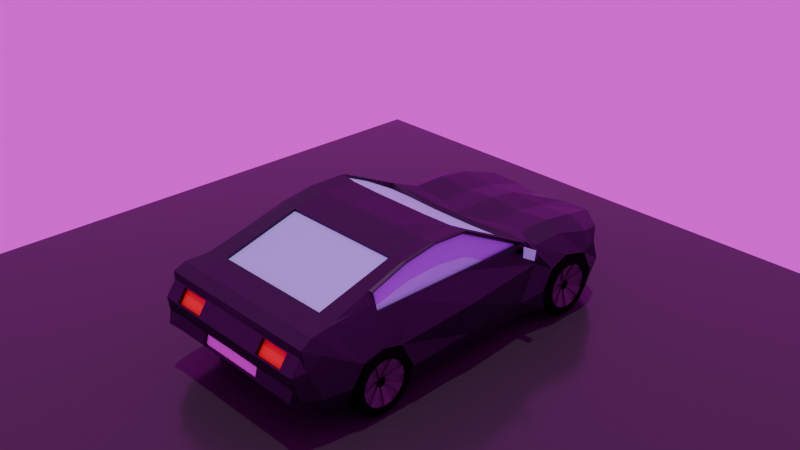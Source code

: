 # Source: lowpolycar.blend  (saved by Blender 4.3.34; exported with 4.5.12 LTS)
import bpy
from mathutils import Matrix  # noqa: F401  (used for matrix-valued properties, if any)

bpy.ops.wm.read_factory_settings(use_empty=True)
scene = bpy.context.scene
scene.name = 'Scene'

# ---- collections
col_collection = bpy.data.collections.new('Collection'); scene.collection.children.link(col_collection)

# ---- images (referenced by path relative to the original .blend; pixels are not part of the script)
import os
ASSET_DIR = os.environ.get("B2B_ASSET_DIR", "")  # directory of the original .blend (textures are referenced by path, not embedded)
HERE = os.path.dirname(os.path.abspath(__file__))  # packed textures are extracted next to this script under _unpacked/

def load_image(name, relpath, width, height, colorspace="sRGB"):
    """Load a texture the original file referenced (path relative to the .blend, or extracted next to this script)."""
    p = next((c for c in (os.path.join(HERE, relpath), os.path.join(ASSET_DIR, relpath)) if relpath and os.path.exists(c)), "")
    if p:
        img = bpy.data.images.load(p, check_existing=True)
        img.name = name
    else:  # same state as the original file: an image datablock whose file is absent (Cycles renders it pink)
        img = bpy.data.images.new(name, width, height)
        img.source = "FILE"
        img.filepath = "//" + (relpath or name)
    img.colorspace_settings.name = colorspace
    return img
img_derelict_overpass_4k_exr = load_image('derelict_overpass_4k.exr', 'derelict_overpass_4k.exr', 1024, 1024, 'Linear Rec.709')

# ---- materials (node trees are filled in below, after node groups)
mat_material = bpy.data.materials.new('Material')
mat_material.alpha_threshold = 0.0
mat_material.roughness = 0.5
mat_material.line_color = (0.0, 0.0, 0.0, 1.0)
mat_material_001 = bpy.data.materials.new('Material.001')
mat_material_003 = bpy.data.materials.new('Material.003')
mat_material_004 = bpy.data.materials.new('Material.004')
mat_material_005 = bpy.data.materials.new('Material.005')
mat_material_006 = bpy.data.materials.new('Material.006')
mat_material_007 = bpy.data.materials.new('Material.007')
mat_material_002 = bpy.data.materials.new('Material.002')

# ---- material node trees
mat_material.use_nodes = True; mat_material.node_tree.nodes.clear()
_N = mat_material.node_tree.nodes; _L = mat_material.node_tree.links
n0 = _N.new('ShaderNodeOutputMaterial'); n0.name = 'Material Output'; n0.location = (300, 300)
n1 = _N.new('ShaderNodeBsdfPrincipled'); n1.name = 'Principled BSDF'; n1.location = (10, 300)
n1.inputs[0].default_value = (0.04542, 0.03397, 0.05609, 1.0)
n1.inputs[1].default_value = 1.0
n1.inputs[3].default_value = 1.45
_L.new(n1.outputs[0], n0.inputs[0])
n0.is_active_output = True
mat_material_001.use_nodes = True; mat_material_001.node_tree.nodes.clear()
_N = mat_material_001.node_tree.nodes; _L = mat_material_001.node_tree.links
n0 = _N.new('ShaderNodeOutputMaterial'); n0.name = 'Material Output'; n0.location = (300, 300)
n1 = _N.new('ShaderNodeEmission'); n1.name = 'Emission'; n1.location = (10, 300)
n1.inputs[0].default_value = (0.1595, 0.8175, 1.0, 1.0)
n1.inputs[1].default_value = 5.0
_L.new(n1.outputs[0], n0.inputs[0])
n0.is_active_output = True
mat_material_003.use_nodes = True; mat_material_003.node_tree.nodes.clear()
_N = mat_material_003.node_tree.nodes; _L = mat_material_003.node_tree.links
n0 = _N.new('ShaderNodeBsdfPrincipled'); n0.name = 'Principled BSDF'; n0.location = (10, 300)
n0.inputs[0].default_value = (0.0, 0.0, 0.0, 1.0)
n0.inputs[2].default_value = 0.7541
n0.inputs[13].default_value = 0.07297
n1 = _N.new('ShaderNodeOutputMaterial'); n1.name = 'Material Output'; n1.location = (300, 300)
_L.new(n0.outputs[0], n1.inputs[0])
n1.is_active_output = True
mat_material_004.use_nodes = True; mat_material_004.node_tree.nodes.clear()
_N = mat_material_004.node_tree.nodes; _L = mat_material_004.node_tree.links
n0 = _N.new('ShaderNodeBsdfPrincipled'); n0.name = 'Principled BSDF'; n0.location = (10, 300)
n0.inputs[0].default_value = (0.07835, 0.07835, 0.07835, 1.0)
n0.inputs[2].default_value = 0.2784
n1 = _N.new('ShaderNodeOutputMaterial'); n1.name = 'Material Output'; n1.location = (300, 300)
_L.new(n0.outputs[0], n1.inputs[0])
n1.is_active_output = True
mat_material_005.use_nodes = True; mat_material_005.node_tree.nodes.clear()
_N = mat_material_005.node_tree.nodes; _L = mat_material_005.node_tree.links
n0 = _N.new('ShaderNodeOutputMaterial'); n0.name = 'Material Output'; n0.location = (300, 300)
n1 = _N.new('ShaderNodeBsdfPrincipled'); n1.name = 'Principled BSDF'; n1.location = (10, 300)
n1.inputs[0].default_value = (0.3689, 0.8012, 0.7474, 1.0)
_L.new(n1.outputs[0], n0.inputs[0])
n0.is_active_output = True
mat_material_006.use_nodes = True; mat_material_006.node_tree.nodes.clear()
_N = mat_material_006.node_tree.nodes; _L = mat_material_006.node_tree.links
n0 = _N.new('ShaderNodeBsdfPrincipled'); n0.name = 'Principled BSDF'; n0.location = (10, 300)
n0.inputs[0].default_value = (0.8004, 0.005456, 0.0, 1.0)
n0.inputs[2].default_value = 0.7162
n1 = _N.new('ShaderNodeOutputMaterial'); n1.name = 'Material Output'; n1.location = (300, 300)
_L.new(n0.outputs[0], n1.inputs[0])
n1.is_active_output = True
mat_material_007.use_nodes = True; mat_material_007.node_tree.nodes.clear()
_N = mat_material_007.node_tree.nodes; _L = mat_material_007.node_tree.links
n0 = _N.new('ShaderNodeBsdfPrincipled'); n0.name = 'Principled BSDF'; n0.location = (10, 300)
n1 = _N.new('ShaderNodeOutputMaterial'); n1.name = 'Material Output'; n1.location = (300, 300)
_L.new(n0.outputs[0], n1.inputs[0])
n1.is_active_output = True
mat_material_002.use_nodes = True; mat_material_002.node_tree.nodes.clear()
_N = mat_material_002.node_tree.nodes; _L = mat_material_002.node_tree.links
n0 = _N.new('ShaderNodeBsdfPrincipled'); n0.name = 'Principled BSDF'; n0.location = (10, 300)
n0.inputs[0].default_value = (0.04245, 0.04245, 0.04245, 1.0)
n0.inputs[2].default_value = 0.1811
n0.inputs[13].default_value = 0.2243
n1 = _N.new('ShaderNodeOutputMaterial'); n1.name = 'Material Output'; n1.location = (300, 300)
_L.new(n0.outputs[0], n1.inputs[0])
n1.is_active_output = True

# ---- world
world_world = bpy.data.worlds.new('World'); scene.world = world_world
world_world.use_nodes = True; world_world.node_tree.nodes.clear()
_N = world_world.node_tree.nodes; _L = world_world.node_tree.links
n0 = _N.new('ShaderNodeOutputWorld'); n0.name = 'World Output'; n0.location = (300, 300)
n1 = _N.new('ShaderNodeBackground'); n1.name = 'Background'; n1.location = (10, 300)
n2 = _N.new('ShaderNodeTexEnvironment'); n2.name = 'Environment Texture'; n2.location = (-280, 260)
n2.image = img_derelict_overpass_4k_exr
_L.new(n1.outputs[0], n0.inputs[0])
_L.new(n2.outputs[0], n1.inputs[0])
n0.is_active_output = True
world_world.color = (0.05088, 0.05088, 0.05088)
world_world.sun_shadow_jitter_overblur = 0.0

# ---- cameras
cam_camera = bpy.data.cameras.new('Camera')
cam_camera.clip_end = 100.0
cam_camera.ortho_scale = 7.314

# ---- lights
light_sun = bpy.data.lights.new('Sun', 'SUN')
light_sun.energy = 1.0

# ---- meshes
me_cube = bpy.data.meshes.new('Cube')
me_cube.from_pydata([(1.837, -0.5722, 1.0), (2.116, -0.4332, -0.9657), (1.778, -0.9547, 1.034), (1.932, -1.149, -0.955), (0.0, -0.4332, -0.9755), (0.0, -1.0, 1.0), (0.0, -1.149, -0.955), (0.0, -0.5722, 1.0), (2.11, -5.072, -0.9594), (0.0, -5.091, -0.9891), (2.08, -5.823, -1.0), (0.0, -5.823, -1.0), (1.693, -7.076, 1.136), (2.116, -6.695, -0.7777), (0.0, -6.691, -0.8919), (0.0, -7.076, 1.136), (1.683, -7.846, 0.9632), (1.932, -7.66, -0.8109), (0.0, -7.66, -0.8109), (0.0, -7.828, 0.9559), (1.932, -7.858, 0.7657), (1.932, -8.103, -0.2759), (0.0, -8.103, -0.2759), (0.0, -7.858, 0.7657), (1.837, 0.3625, 1.0), (2.08, 0.3625, -1.0), (0.0, 0.3625, 1.0), (0.0, 0.3625, -1.0), (1.837, 1.276, 0.8541), (2.116, 1.184, -0.968), (0.0, 1.276, 0.8541), (0.0, 1.209, -0.9973), (1.634, 2.278, 0.5893), (1.761, 2.027, -0.9586), (0.0, 2.167, 0.5066), (0.0, 2.13, -1.0), (1.675, -2.931, 1.914), (0.0, -2.906, 1.875), (0.0, -4.779, 1.784), (1.693, -4.779, 1.784), (1.693, -5.823, 1.482), (0.7367, -4.793, 1.716), (1.693, -6.866, 1.181), (0.0, -6.866, 1.181), (2.116, -0.3092, 0.02945), (2.116, -5.25, 0.2028), (2.116, -5.936, 0.3361), (2.116, -6.418, 0.1811), (1.932, -8.114, 0.3893), (0.0, -8.114, 0.3893), (2.116, 0.3411, 0.3646), (2.168, 1.095, 0.1545), (1.391, 2.226, 0.09588), (0.0, 2.221, 0.1047), (2.116, -0.5455, -0.5188), (2.116, -4.921, -0.5104), (2.08, -5.823, -0.5081), (2.116, -6.739, -0.346), (1.932, -8.026, 0.03562), (0.0, -8.026, 0.03562), (2.08, 0.3625, -0.5081), (2.116, 1.276, -0.5336), (1.704, 2.218, -0.4405), (0.0, 2.221, -0.6139), (1.932, -7.385, -0.8339), (0.0, -7.385, -0.8339), (0.0, -7.533, 1.116), (1.693, -7.533, 1.116), (2.582, -0.5034, -0.4075), (2.575, -0.4449, -0.9376), (2.49, -1.248, -0.4845), (2.374, -1.16, -0.9269), (2.296, -0.584, 0.7985), (2.336, -1.221, 1.076), (2.674, -5.029, -0.4823), (2.505, -5.084, -0.9313), (2.346, -4.884, 1.028), (2.145, -4.766, 1.812), (2.19, -6.877, 1.209), (2.227, -7.088, 1.164), (2.333, -5.786, 1.075), (2.201, -5.786, 1.476), (2.582, -6.726, -0.3505), (2.408, -6.702, -0.8638), (2.323, -7.396, -0.8058), (2.323, -7.672, -0.7828), (2.367, -7.944, -0.2036), (2.217, -8.158, -0.2478), (2.28, -7.544, 1.144), (2.261, -8.081, 0.06372), (2.275, -7.864, 0.7916), (2.317, -7.855, 0.9804), (2.296, 0.3507, 0.7985), (2.631, 1.25, -0.4157), (2.582, 1.173, -0.9399), (2.48, 1.144, 0.6547), (2.367, 1.871, -0.4309), (2.222, 1.839, -0.9719), (2.379, 1.68, 0.5867), (2.15, -2.918, 1.887), (2.582, -0.223, 0.1114), (2.399, -0.6696, 0.3453), (2.582, -5.306, 0.1412), (2.582, -5.862, 0.2826), (2.582, -6.405, 0.1317), (2.399, -7.805, 0.4733), (2.285, -8.118, 0.4174), (2.582, 0.3049, 0.3193), (2.611, 0.9812, 0.1538), (2.458, 1.57, 0.2052), (2.399, -7.401, 0.7137), (2.5, -7.457, -0.3022), (1.523, 1.943, 0.2078), (1.82, 2.004, 0.5338), (2.276, 1.561, 0.5803), (2.34, 1.623, 0.246), (1.803, 1.788, 0.5737), (1.512, 1.668, 0.2236), (2.221, 1.481, 0.2859), (2.166, 1.35, 0.6104), (0.9733, -1.149, -0.955), (0.8782, -0.5722, 0.9157), (1.066, -0.4332, -0.9755), (0.6394, -1.0, 1.0), (1.066, -5.072, -0.9798), (1.048, -5.823, -1.0), (1.066, -6.691, -0.8919), (0.7345, -7.076, 1.136), (0.9733, -7.66, -0.8109), (0.7293, -7.837, 0.9596), (0.9733, -8.103, -0.2759), (0.9733, -7.858, 0.7657), (0.8782, 0.3625, 0.9157), (1.048, 0.3625, -1.0), (0.8782, 1.276, 0.7698), (1.066, 1.209, -0.9973), (0.7759, 2.276, 0.5576), (0.887, 2.078, -0.9792), (0.7742, -2.906, 1.875), (0.7345, -4.779, 1.784), (1.667, -5.358, 1.553), (0.7345, -6.866, 1.181), (0.7758, 2.257, 0.1003), (0.9733, -8.114, 0.3893), (0.9722, -8.023, 0.02375), (0.8827, 2.25, -0.5168), (0.7345, -7.533, 1.116), (0.9733, -7.385, -0.8339), (0.8602, 1.939, 0.489), (1.58, 2.068, 0.57), (1.296, 2.094, 0.156), (0.0, 2.053, 0.5186), (0.0, 2.099, 0.163), (0.7803, 2.124, 0.1494), (0.8605, 2.045, 0.5235), (1.58, 1.907, 0.6045), (1.297, 1.933, 0.1905), (0.0, 1.892, 0.5531), (0.0, 1.879, 0.1979), (0.7806, 1.906, 0.1942), (1.643, 2.088, -0.4858), (1.694, 1.915, -0.872), (0.8966, 2.026, -0.8873), (0.0, 2.096, -0.9029), (0.0, 2.037, -0.615), (2.115, 1.743, -0.8819), (0.8927, 2.123, -0.5546), (2.247, 1.772, -0.4787), (1.628, 2.005, -0.4584), (1.679, 1.831, -0.8447), (0.8818, 1.892, -0.86), (0.0, 2.012, -0.8755), (0.0, 1.953, -0.5877), (2.1, 1.659, -0.8546), (0.8779, 2.039, -0.5272), (2.232, 1.688, -0.4513), (1.573, 1.89, -0.4235), (1.624, 1.716, -0.8097), (2.046, 1.545, -0.8196), (2.178, 1.573, -0.4164), (0.664, -1.116, 0.917), (0.0, -1.116, 0.917), (0.0, -2.944, 1.822), (0.7359, -2.944, 1.822), (1.665, -2.952, 1.859), (1.593, -1.124, 0.9542), (2.253, -1.127, 0.9552), (2.111, -2.944, 1.906), (2.029, -3.142, -0.9845), (0.0, -3.162, -0.9942), (0.0, -3.899, 1.931), (1.693, -3.899, 1.931), (2.341, -3.058, 1.047), (2.424, -3.154, -0.9564), (2.144, -3.89, 1.958), (2.647, -3.161, 0.3273), (2.587, -3.181, -0.4812), (0.7345, -3.899, 1.931), (1.022, -3.152, -0.9893), (2.346, -3.058, 1.028), (2.341, -4.884, 1.047), (2.346, -5.835, 1.028), (2.125, -5.844, 1.519), (2.067, -3.916, 1.973), (2.067, -4.795, 1.825), (2.108, -2.897, 1.966), (2.314, -1.003, 1.06), (2.335, -3.058, 1.075), (2.334, -4.884, 1.075), (2.341, -5.815, 1.047), (2.195, -5.815, 1.496), (2.151, -3.888, 1.93), (2.152, -4.76, 1.785), (2.173, -2.933, 1.943), (2.37, -1.119, 1.076), (2.23, -4.913, 1.023), (2.048, -4.788, 1.732), (2.231, -3.087, 1.023), (2.047, -3.917, 1.878), (2.23, -5.815, 1.023), (2.097, -5.815, 1.423), (2.047, -2.947, 1.834), (2.232, -1.25, 1.023), (2.614, 1.191, -0.5715), (2.614, 1.128, -0.2572), (2.614, 0.95, 0.009333), (2.614, 0.6835, 0.1874), (2.614, 0.3691, 0.2499), (2.614, 0.05478, 0.1874), (2.614, -0.2117, 0.009333), (2.614, -0.3898, -0.2572), (2.614, -0.4523, -0.5715), (2.614, -0.3898, -0.8858), (2.614, -0.2117, -1.152), (2.614, 0.05478, -1.33), (2.614, 0.3691, -1.393), (2.614, 0.6835, -1.33), (2.614, 0.95, -1.152), (2.614, 1.128, -0.8858), (2.116, 1.191, -0.5715), (2.116, 1.128, -0.2572), (2.116, 0.95, 0.009333), (2.116, 0.6835, 0.1874), (2.116, 0.3691, 0.2499), (2.116, 0.05478, 0.1874), (2.116, -0.2117, 0.009333), (2.116, -0.3898, -0.2572), (2.116, -0.4523, -0.5715), (2.116, -0.3898, -0.8858), (2.116, -0.2117, -1.152), (2.116, 0.05478, -1.33), (2.116, 0.3691, -1.393), (2.116, 0.6835, -1.33), (2.116, 0.95, -1.152), (2.116, 1.128, -0.8858), (2.662, 0.9594, -0.327), (2.662, 1.008, -0.5715), (2.662, 0.8209, -0.1197), (2.662, 0.6136, 0.01876), (2.662, 0.3691, 0.06739), (2.662, 0.1246, 0.01876), (2.662, -0.08264, -0.1197), (2.662, -0.2211, -0.327), (2.662, -0.2698, -0.5715), (2.662, -0.2211, -0.816), (2.662, -0.08264, -1.023), (2.662, 0.1246, -1.162), (2.662, 0.3691, -1.21), (2.662, 0.6136, -1.162), (2.662, 0.8209, -1.023), (2.662, 0.9594, -0.816), (2.068, 0.9594, -0.327), (2.068, 1.008, -0.5715), (2.068, 0.8209, -0.1197), (2.068, 0.6136, 0.01876), (2.068, 0.3691, 0.06739), (2.068, 0.1246, 0.01876), (2.068, -0.08264, -0.1197), (2.068, -0.2211, -0.327), (2.068, -0.2698, -0.5715), (2.068, -0.2211, -0.816), (2.068, -0.08264, -1.023), (2.068, 0.1246, -1.162), (2.068, 0.3691, -1.21), (2.068, 0.6136, -1.162), (2.068, 0.8209, -1.023), (2.068, 0.9594, -0.816), (2.638, 0.9116, -0.3468), (2.638, 0.9563, -0.5715), (2.638, 0.7843, -0.1563), (2.638, 0.5938, -0.02898), (2.638, 0.3691, 0.01572), (2.638, 0.1444, -0.02898), (2.638, -0.04611, -0.1563), (2.638, -0.1734, -0.3468), (2.638, -0.2181, -0.5715), (2.638, -0.1734, -0.7962), (2.638, -0.04611, -0.9867), (2.638, 0.1444, -1.114), (2.638, 0.3691, -1.159), (2.638, 0.5938, -1.114), (2.638, 0.7843, -0.9867), (2.638, 0.9116, -0.7962), (2.092, 0.9116, -0.3468), (2.092, 0.9563, -0.5715), (2.092, 0.7843, -0.1563), (2.092, 0.5938, -0.02898), (2.092, 0.3691, 0.01572), (2.092, 0.1444, -0.02898), (2.092, -0.04611, -0.1563), (2.092, -0.1734, -0.3468), (2.092, -0.2181, -0.5715), (2.092, -0.1734, -0.7962), (2.092, -0.04611, -0.9867), (2.092, 0.1444, -1.114), (2.092, 0.3691, -1.159), (2.092, 0.5938, -1.114), (2.092, 0.7843, -0.9867), (2.092, 0.9116, -0.7962), (2.638, 0.9116, -0.3468), (2.638, 0.9563, -0.5715), (2.638, 0.7843, -0.1563), (2.638, 0.5938, -0.02898), (2.638, 0.3691, 0.01572), (2.638, 0.1444, -0.02898), (2.638, -0.04611, -0.1563), (2.638, -0.1734, -0.3468), (2.638, -0.2181, -0.5715), (2.638, -0.1734, -0.7962), (2.638, -0.04611, -0.9867), (2.638, 0.1444, -1.114), (2.638, 0.3691, -1.159), (2.638, 0.5938, -1.114), (2.638, 0.7843, -0.9867), (2.638, 0.9116, -0.7962), (2.092, 0.9116, -0.3468), (2.092, 0.9563, -0.5715), (2.092, 0.7843, -0.1563), (2.092, 0.5938, -0.02898), (2.092, 0.3691, 0.01572), (2.092, 0.1444, -0.02898), (2.092, -0.04611, -0.1563), (2.092, -0.1734, -0.3468), (2.092, -0.2181, -0.5715), (2.092, -0.1734, -0.7962), (2.092, -0.04611, -0.9867), (2.092, 0.1444, -1.114), (2.092, 0.3691, -1.159), (2.092, 0.5938, -1.114), (2.092, 0.7843, -0.9867), (2.092, 0.9116, -0.7962), (2.578, 0.9116, -0.3468), (2.578, 0.9563, -0.5715), (2.578, 0.7843, -0.1563), (2.578, 0.5938, -0.02898), (2.578, 0.3691, 0.01572), (2.578, 0.1444, -0.02898), (2.578, -0.04611, -0.1563), (2.578, -0.1734, -0.3468), (2.578, -0.2181, -0.5715), (2.578, -0.1734, -0.7962), (2.578, -0.04611, -0.9867), (2.578, 0.1444, -1.114), (2.578, 0.3691, -1.159), (2.578, 0.5938, -1.114), (2.578, 0.7843, -0.9867), (2.578, 0.9116, -0.7962), (2.235, 0.9116, -0.3468), (2.235, 0.9563, -0.5715), (2.235, 0.7843, -0.1563), (2.235, 0.5938, -0.02898), (2.235, 0.3691, 0.01572), (2.235, 0.1444, -0.02898), (2.235, -0.04611, -0.1563), (2.235, -0.1734, -0.3468), (2.235, -0.2181, -0.5715), (2.235, -0.1734, -0.7962), (2.235, -0.04611, -0.9867), (2.235, 0.1444, -1.114), (2.235, 0.3691, -1.159), (2.235, 0.5938, -1.114), (2.235, 0.7843, -0.9867), (2.235, 0.9116, -0.7962), (2.475, 0.4892, -0.5218), (2.475, 0.4991, -0.5714), (2.475, 0.4611, -0.4798), (2.475, 0.4191, -0.4517), (2.475, 0.3695, -0.4418), (2.475, 0.3199, -0.4517), (2.475, 0.2779, -0.4798), (2.475, 0.2498, -0.5218), (2.475, 0.2399, -0.5714), (2.475, 0.2498, -0.621), (2.475, 0.2779, -0.663), (2.475, 0.3199, -0.6911), (2.475, 0.3695, -0.701), (2.475, 0.4191, -0.6911), (2.475, 0.4611, -0.663), (2.475, 0.4892, -0.621), (2.421, 0.4802, -0.5255), (2.421, 0.4893, -0.5715), (2.421, 0.4541, -0.4865), (2.421, 0.4151, -0.4604), (2.421, 0.3691, -0.4513), (2.421, 0.3231, -0.4604), (2.421, 0.2841, -0.4865), (2.421, 0.2581, -0.5255), (2.421, 0.2489, -0.5715), (2.421, 0.2581, -0.6175), (2.421, 0.2841, -0.6565), (2.421, 0.3231, -0.6825), (2.421, 0.3691, -0.6917), (2.421, 0.4151, -0.6825), (2.421, 0.4541, -0.6565), (2.421, 0.4802, -0.6175), (2.543, 0.4744, -0.5258), (2.543, 0.4842, -0.5754), (2.543, 0.4463, -0.4838), (2.543, 0.4042, -0.4557), (2.543, 0.3547, -0.4459), (2.543, 0.3051, -0.4557), (2.543, 0.263, -0.4838), (2.543, 0.2349, -0.5258), (2.543, 0.2251, -0.5754), (2.543, 0.2349, -0.625), (2.543, 0.263, -0.6671), (2.543, 0.3051, -0.6952), (2.543, 0.3547, -0.705), (2.543, 0.4042, -0.6952), (2.543, 0.4463, -0.6671), (2.543, 0.4744, -0.625), (2.366, 0.4892, -0.5218), (2.366, 0.4991, -0.5714), (2.366, 0.4611, -0.4798), (2.366, 0.4191, -0.4517), (2.366, 0.3695, -0.4418), (2.366, 0.3199, -0.4517), (2.366, 0.2779, -0.4798), (2.366, 0.2498, -0.5218), (2.366, 0.2399, -0.5714), (2.366, 0.2498, -0.621), (2.366, 0.2779, -0.663), (2.366, 0.3199, -0.6911), (2.366, 0.3695, -0.701), (2.366, 0.4191, -0.6911), (2.366, 0.4611, -0.663), (2.366, 0.4892, -0.621), (2.514, 0.4877, -0.5224), (2.514, 0.4975, -0.5715), (2.514, 0.4183, -0.4529), (2.514, 0.4599, -0.4807), (2.514, 0.32, -0.4529), (2.514, 0.3691, -0.4431), (2.514, 0.2505, -0.5224), (2.514, 0.2783, -0.4807), (2.514, 0.2505, -0.6206), (2.514, 0.2407, -0.5715), (2.514, 0.32, -0.6901), (2.514, 0.2783, -0.6623), (2.514, 0.4183, -0.6901), (2.514, 0.3691, -0.6999), (2.514, 0.4877, -0.6206), (2.514, 0.4599, -0.6623), (2.483, 0.4183, -0.4529), (2.483, 0.4599, -0.4807), (2.483, 0.4877, -0.6206), (2.483, 0.4877, -0.5224), (2.483, 0.4975, -0.5715), (2.483, 0.4599, -0.6623), (2.483, 0.4183, -0.6901), (2.483, 0.3691, -0.6999), (2.483, 0.32, -0.6901), (2.483, 0.2783, -0.6623), (2.483, 0.32, -0.4529), (2.483, 0.3691, -0.4431), (2.483, 0.2505, -0.5224), (2.483, 0.2783, -0.4807), (2.483, 0.2505, -0.6206), (2.483, 0.2407, -0.5715), (2.614, -5.051, -0.5715), (2.614, -5.114, -0.2572), (2.614, -5.292, 0.009333), (2.614, -5.558, 0.1874), (2.614, -5.873, 0.2499), (2.614, -6.187, 0.1874), (2.614, -6.454, 0.009333), (2.614, -6.632, -0.2572), (2.614, -6.694, -0.5715), (2.614, -6.632, -0.8858), (2.614, -6.454, -1.152), (2.614, -6.187, -1.33), (2.614, -5.873, -1.393), (2.614, -5.558, -1.33), (2.614, -5.292, -1.152), (2.614, -5.114, -0.8858), (2.116, -5.051, -0.5715), (2.116, -5.114, -0.2572), (2.116, -5.292, 0.009333), (2.116, -5.558, 0.1874), (2.116, -5.873, 0.2499), (2.116, -6.187, 0.1874), (2.116, -6.454, 0.009333), (2.116, -6.632, -0.2572), (2.116, -6.694, -0.5715), (2.116, -6.632, -0.8858), (2.116, -6.454, -1.152), (2.116, -6.187, -1.33), (2.116, -5.873, -1.393), (2.116, -5.558, -1.33), (2.116, -5.292, -1.152), (2.111, -5.133, -0.8745), (2.662, -5.282, -0.327), (2.662, -5.234, -0.5715), (2.662, -5.421, -0.1197), (2.662, -5.628, 0.01876), (2.662, -5.873, 0.06739), (2.662, -6.117, 0.01876), (2.662, -6.324, -0.1197), (2.662, -6.463, -0.327), (2.662, -6.512, -0.5715), (2.662, -6.463, -0.816), (2.662, -6.324, -1.023), (2.662, -6.117, -1.162), (2.662, -5.873, -1.21), (2.662, -5.628, -1.162), (2.662, -5.421, -1.023), (2.662, -5.282, -0.816), (2.068, -5.282, -0.327), (2.068, -5.234, -0.5715), (2.068, -5.421, -0.1197), (2.068, -5.628, 0.01876), (2.068, -5.873, 0.06739), (2.068, -6.117, 0.01876), (2.068, -6.324, -0.1197), (2.068, -6.463, -0.327), (2.068, -6.512, -0.5715), (2.068, -6.463, -0.816), (2.068, -6.324, -1.023), (2.068, -6.117, -1.162), (2.068, -5.873, -1.21), (2.068, -5.628, -1.162), (2.068, -5.421, -1.023), (2.068, -5.282, -0.816), (2.638, -5.33, -0.3468), (2.638, -5.285, -0.5715), (2.638, -5.457, -0.1563), (2.638, -5.648, -0.02898), (2.638, -5.873, 0.01572), (2.638, -6.097, -0.02898), (2.638, -6.288, -0.1563), (2.638, -6.415, -0.3468), (2.638, -6.46, -0.5715), (2.638, -6.415, -0.7962), (2.638, -6.288, -0.9867), (2.638, -6.097, -1.114), (2.638, -5.873, -1.159), (2.638, -5.648, -1.114), (2.638, -5.457, -0.9867), (2.638, -5.33, -0.7962), (2.092, -5.33, -0.3468), (2.092, -5.285, -0.5715), (2.092, -5.457, -0.1563), (2.092, -5.648, -0.02898), (2.092, -5.873, 0.01572), (2.092, -6.097, -0.02898), (2.092, -6.288, -0.1563), (2.092, -6.415, -0.3468), (2.092, -6.46, -0.5715), (2.092, -6.415, -0.7962), (2.092, -6.288, -0.9867), (2.092, -6.097, -1.114), (2.092, -5.873, -1.159), (2.092, -5.648, -1.114), (2.092, -5.457, -0.9867), (2.092, -5.33, -0.7962), (2.638, -5.33, -0.3468), (2.638, -5.285, -0.5715), (2.638, -5.457, -0.1563), (2.638, -5.648, -0.02898), (2.638, -5.873, 0.01572), (2.638, -6.097, -0.02898), (2.638, -6.288, -0.1563), (2.638, -6.415, -0.3468), (2.638, -6.46, -0.5715), (2.638, -6.415, -0.7962), (2.638, -6.288, -0.9867), (2.638, -6.097, -1.114), (2.638, -5.873, -1.159), (2.638, -5.648, -1.114), (2.638, -5.457, -0.9867), (2.638, -5.33, -0.7962), (2.092, -5.33, -0.3468), (2.092, -5.285, -0.5715), (2.092, -5.457, -0.1563), (2.092, -5.648, -0.02898), (2.092, -5.873, 0.01572), (2.092, -6.097, -0.02898), (2.092, -6.288, -0.1563), (2.092, -6.415, -0.3468), (2.092, -6.46, -0.5715), (2.092, -6.415, -0.7962), (2.092, -6.288, -0.9867), (2.092, -6.097, -1.114), (2.092, -5.873, -1.159), (2.092, -5.648, -1.114), (2.092, -5.457, -0.9867), (2.092, -5.33, -0.7962), (2.578, -5.33, -0.3468), (2.578, -5.285, -0.5715), (2.578, -5.457, -0.1563), (2.578, -5.648, -0.02898), (2.578, -5.873, 0.01572), (2.578, -6.097, -0.02898), (2.578, -6.288, -0.1563), (2.578, -6.415, -0.3468), (2.578, -6.46, -0.5715), (2.578, -6.415, -0.7962), (2.578, -6.288, -0.9867), (2.578, -6.097, -1.114), (2.578, -5.873, -1.159), (2.578, -5.648, -1.114), (2.578, -5.457, -0.9867), (2.578, -5.33, -0.7962), (2.235, -5.33, -0.3468), (2.235, -5.285, -0.5715), (2.235, -5.457, -0.1563), (2.235, -5.648, -0.02898), (2.235, -5.873, 0.01572), (2.235, -6.097, -0.02898), (2.235, -6.288, -0.1563), (2.235, -6.415, -0.3468), (2.235, -6.46, -0.5715), (2.235, -6.415, -0.7962), (2.235, -6.288, -0.9867), (2.235, -6.097, -1.114), (2.235, -5.873, -1.159), (2.235, -5.648, -1.114), (2.235, -5.457, -0.9867), (2.235, -5.33, -0.7962), (2.475, -5.753, -0.5218), (2.475, -5.743, -0.5714), (2.475, -5.781, -0.4798), (2.475, -5.823, -0.4517), (2.475, -5.872, -0.4418), (2.475, -5.922, -0.4517), (2.475, -5.964, -0.4798), (2.475, -5.992, -0.5218), (2.475, -6.002, -0.5714), (2.475, -5.992, -0.621), (2.475, -5.964, -0.663), (2.475, -5.922, -0.6911), (2.475, -5.872, -0.701), (2.475, -5.823, -0.6911), (2.475, -5.781, -0.663), (2.475, -5.753, -0.621), (2.421, -5.762, -0.5255), (2.421, -5.752, -0.5715), (2.421, -5.788, -0.4865), (2.421, -5.827, -0.4604), (2.421, -5.873, -0.4513), (2.421, -5.919, -0.4604), (2.421, -5.958, -0.4865), (2.421, -5.984, -0.5255), (2.421, -5.993, -0.5715), (2.421, -5.984, -0.6175), (2.421, -5.958, -0.6565), (2.421, -5.919, -0.6825), (2.421, -5.873, -0.6917), (2.421, -5.827, -0.6825), (2.421, -5.788, -0.6565), (2.421, -5.762, -0.6175), (2.543, -5.767, -0.5258), (2.543, -5.758, -0.5754), (2.543, -5.796, -0.4838), (2.543, -5.838, -0.4557), (2.543, -5.887, -0.4459), (2.543, -5.937, -0.4557), (2.543, -5.979, -0.4838), (2.543, -6.007, -0.5258), (2.543, -6.017, -0.5754), (2.543, -6.007, -0.625), (2.543, -5.979, -0.6671), (2.543, -5.937, -0.6952), (2.543, -5.887, -0.705), (2.543, -5.838, -0.6952), (2.543, -5.796, -0.6671), (2.543, -5.767, -0.625), (2.366, -5.753, -0.5218), (2.366, -5.743, -0.5714), (2.366, -5.781, -0.4798), (2.366, -5.823, -0.4517), (2.366, -5.872, -0.4418), (2.366, -5.922, -0.4517), (2.366, -5.964, -0.4798), (2.366, -5.992, -0.5218), (2.366, -6.002, -0.5714), (2.366, -5.992, -0.621), (2.366, -5.964, -0.663), (2.366, -5.922, -0.6911), (2.366, -5.872, -0.701), (2.366, -5.823, -0.6911), (2.366, -5.781, -0.663), (2.366, -5.753, -0.621), (2.514, -5.754, -0.5224), (2.514, -5.744, -0.5715), (2.514, -5.824, -0.4529), (2.514, -5.782, -0.4807), (2.514, -5.922, -0.4529), (2.514, -5.873, -0.4431), (2.514, -5.991, -0.5224), (2.514, -5.963, -0.4807), (2.514, -5.991, -0.6206), (2.514, -6.001, -0.5715), (2.514, -5.922, -0.6901), (2.514, -5.963, -0.6623), (2.514, -5.824, -0.6901), (2.514, -5.873, -0.6999), (2.514, -5.754, -0.6206), (2.514, -5.782, -0.6623), (2.483, -5.824, -0.4529), (2.483, -5.782, -0.4807), (2.483, -5.754, -0.6206), (2.483, -5.754, -0.5224), (2.483, -5.744, -0.5715), (2.483, -5.782, -0.6623), (2.483, -5.824, -0.6901), (2.483, -5.873, -0.6999), (2.483, -5.922, -0.6901), (2.483, -5.963, -0.6623), (2.483, -5.922, -0.4529), (2.483, -5.873, -0.4431), (2.483, -5.991, -0.5224), (2.483, -5.963, -0.4807), (2.483, -5.991, -0.6206), (2.483, -6.001, -0.5715), (2.268, -5.835, 1.269), (2.209, -6.983, 1.186), (1.693, -6.971, 1.158), (0.0, -6.971, 1.158), (2.211, -1.95, 1.513), (0.7345, -6.971, 1.158), (0.0, -1.987, 1.379), (1.617, -1.995, 1.416), (2.214, -1.997, 1.453), (0.6883, -1.987, 1.379), (2.268, -5.815, 1.272), (2.272, -2.026, 1.51), (2.267, -5.786, 1.275), (2.243, -2.07, 1.481), (2.139, -4.851, 1.378), (2.139, -3.502, 1.45), (2.163, -5.815, 1.223), (2.139, -2.098, 1.429), (2.46, -1.208, 0.95), (2.491, -1.232, 0.8127), (2.488, -1.134, 0.7775), (2.459, -1.112, 0.9084), (2.356, -1.194, 0.8064), (2.33, -1.096, 0.7725), (2.343, -1.17, 0.9434), (2.342, -1.074, 0.9018), (2.526, -1.064, 0.9026), (2.45, -1.201, 1.027), (2.536, -1.308, 0.7991), (2.585, -1.086, 0.7681), (2.769, -1.046, 0.9218), (2.801, -1.16, 1.048), (2.848, -1.266, 0.8218), (2.79, -1.067, 0.7893), (1.874, -7.873, 0.743), (1.874, -8.099, 0.412), (1.031, -7.873, 0.743), (1.031, -8.099, 0.412), (1.874, -7.811, 0.7006), (1.874, -8.037, 0.3695), (1.031, -7.811, 0.7006), (1.031, -8.037, 0.3695), (1.874, -7.789, 0.6855), (1.874, -8.015, 0.3545), (1.031, -7.789, 0.6855), (1.031, -8.015, 0.3545), (0.0, -7.985, 0.01599), (0.0, -8.058, -0.2774), (0.9449, -7.985, 0.01599), (0.9449, -8.058, -0.2774), (0.0, -7.937, 0.003977), (0.0, -8.009, -0.2894), (0.9449, -7.937, 0.003977), (0.9449, -8.009, -0.2894), (0.0, -5.499, -0.9952), (2.093, -5.491, -0.982), (0.0, -4.793, 1.716), (1.693, -5.361, 1.615), (2.116, -5.633, 0.2772), (2.096, -5.424, -0.5091), (2.346, -5.414, 1.028), (2.099, -5.38, 1.654), (2.582, -5.617, 0.2201), (0.0, -5.358, 1.553), (1.056, -5.491, -0.9911), (2.341, -5.403, 1.047), (2.172, -5.351, 1.636), (2.333, -5.387, 1.075), (2.179, -5.332, 1.612), (2.23, -5.416, 1.023), (2.076, -5.361, 1.56), (2.153, -5.389, 1.291), (2.098, -6.259, -0.8889), (0.0, -6.257, -0.946), (0.7367, -5.806, 1.423), (1.693, -6.344, 1.331), (2.116, -6.177, 0.2586), (2.098, -6.281, -0.427), (2.286, -6.461, 1.096), (2.157, -6.361, 1.364), (2.582, -6.134, 0.2072), (0.0, -5.806, 1.423), (1.057, -6.257, -0.946), (2.238, -6.409, 1.228), (0.7367, -4.81, 1.775), (0.0, -4.81, 1.775), (1.667, -5.375, 1.611), (1.667, -4.81, 1.775), (0.7367, -6.835, 1.19), (0.0, -6.835, 1.19), (1.667, -6.329, 1.336), (1.667, -5.823, 1.482), (1.667, -6.835, 1.19), (1.667, -4.793, 1.716), (0.7367, -6.818, 1.131), (0.0, -6.818, 1.131), (0.0, -6.312, 1.277), (1.667, -6.312, 1.277), (1.667, -5.806, 1.423), (1.667, -6.818, 1.131), (0.7367, -6.312, 1.277), (0.7367, -5.358, 1.553)], [], [(122, 1, 3, 120), (1, 54, 68, 69), (122, 4, 27, 133), (32, 28, 95, 98), (121, 7, 5, 123), (58, 21, 87, 89), (740, 737, 42, 141), (198, 188, 8, 124), (817, 807, 13, 126), (13, 57, 82, 83), (799, 790, 10, 125), (147, 64, 17, 128), (50, 51, 108, 107), (29, 33, 97, 94), (128, 17, 21, 130), (146, 66, 19, 129), (12, 67, 88, 79), (143, 131, 23, 49), (129, 19, 23, 131), (57, 47, 104, 82), (133, 27, 31, 135), (121, 0, 24, 132), (54, 1, 25, 60), (135, 31, 35, 137), (60, 25, 29, 61), (132, 24, 28, 134), (136, 32, 149, 148), (55, 8, 75, 74), (134, 28, 32, 136), (39, 139, 819, 822), (197, 190, 38, 139), (42, 810, 825, 827), (36, 205, 187, 184), (24, 0, 72, 92), (739, 206, 186, 743), (145, 142, 52, 62), (45, 55, 74, 102), (810, 42, 78, 814), (21, 17, 85, 87), (144, 143, 49, 59), (113, 114, 119, 116), (812, 811, 47, 57), (794, 793, 46, 56), (54, 44, 100, 68), (737, 12, 79, 736), (145, 62, 160, 166), (67, 16, 91, 88), (790, 794, 56, 10), (807, 812, 57, 13), (792, 40, 202, 796), (130, 144, 783, 784), (28, 24, 92, 95), (62, 96, 167, 160), (16, 20, 90, 91), (50, 60, 61, 51), (44, 54, 60, 50), (793, 45, 102, 797), (3, 1, 69, 71), (62, 52, 109, 96), (127, 15, 66, 146), (126, 13, 64, 147), (100, 72, 206, 101), (195, 199, 76, 102), (803, 81, 220, 805), (797, 795, 201, 103), (818, 735, 202, 814), (815, 813, 79, 104), (110, 88, 91, 105), (105, 91, 90, 106), (93, 94, 97, 96), (207, 73, 222, 217), (95, 108, 109, 98), (92, 107, 108, 95), (72, 100, 107, 92), (86, 105, 106, 89), (111, 110, 105, 86), (196, 195, 102, 74), (68, 100, 101, 70), (69, 68, 70, 71), (193, 196, 74, 75), (84, 111, 86, 85), (85, 86, 89, 87), (108, 93, 96, 109), (83, 82, 111, 84), (82, 104, 110, 111), (104, 79, 88, 110), (44, 50, 107, 100), (61, 29, 94, 93), (48, 58, 89, 106), (0, 2, 206, 72), (17, 64, 84, 85), (188, 3, 71, 193), (51, 61, 93, 108), (191, 39, 204, 203), (811, 46, 103, 815), (64, 13, 83, 84), (20, 48, 106, 90), (52, 32, 113, 112), (32, 98, 114, 113), (98, 109, 115, 114), (109, 52, 112, 115), (117, 116, 119, 118), (112, 113, 116, 117), (114, 115, 118, 119), (115, 112, 117, 118), (14, 126, 147, 65), (12, 127, 146, 67), (96, 97, 165, 167), (21, 58, 144, 130), (58, 48, 143, 144), (63, 53, 142, 145), (206, 2, 185, 186), (141, 42, 827, 823), (191, 197, 139, 39), (43, 141, 823, 824), (30, 134, 136, 34), (34, 136, 148, 151), (26, 132, 134, 30), (29, 135, 137, 33), (7, 121, 132, 26), (25, 133, 135, 29), (16, 129, 131, 20), (48, 20, 769, 770), (67, 146, 129, 16), (18, 128, 130, 22), (65, 147, 128, 18), (789, 799, 125, 11), (808, 817, 126, 14), (189, 198, 124, 9), (738, 740, 141, 43), (0, 121, 123, 2), (1, 122, 133, 25), (4, 122, 120, 6), (148, 149, 155, 154), (151, 148, 154, 157), (32, 52, 150, 149), (142, 53, 152, 153), (52, 142, 153, 150), (159, 154, 155, 156), (158, 157, 154, 159), (153, 152, 158, 159), (150, 153, 159, 156), (149, 150, 156, 155), (164, 166, 174, 172), (162, 163, 171, 170), (165, 161, 169, 173), (63, 145, 166, 164), (97, 33, 161, 165), (33, 137, 162, 161), (137, 35, 163, 162), (173, 169, 177, 178), (170, 174, 168, 169), (171, 172, 174, 170), (167, 165, 173, 175), (166, 160, 168, 174), (161, 162, 170, 169), (160, 167, 175, 168), (177, 176, 179, 178), (175, 173, 178, 179), (169, 168, 176, 177), (168, 175, 179, 176), (744, 741, 182, 183), (742, 184, 187, 743), (742, 744, 183, 184), (37, 138, 183, 182), (138, 36, 184, 183), (2, 123, 180, 185), (123, 5, 181, 180), (6, 120, 198, 189), (36, 138, 197, 191), (36, 191, 203, 205), (8, 188, 193, 75), (71, 70, 196, 193), (70, 101, 195, 196), (747, 80, 219, 751), (101, 206, 199, 195), (138, 37, 190, 197), (120, 3, 188, 198), (192, 200, 76, 199), (745, 210, 202, 735), (800, 209, 201, 795), (77, 194, 203, 204), (801, 77, 204, 796), (746, 214, 206, 739), (214, 192, 199, 206), (194, 213, 205, 203), (207, 208, 200, 192), (747, 81, 210, 745), (802, 80, 209, 800), (212, 211, 194, 77), (803, 212, 77, 801), (748, 73, 214, 746), (73, 207, 192, 214), (211, 99, 213, 194), (806, 749, 216, 805), (750, 752, 221, 218), (749, 750, 218, 216), (802, 208, 215, 804), (208, 207, 217, 215), (99, 211, 218, 221), (748, 99, 221, 752), (211, 212, 216, 218), (234, 250, 249, 233), (227, 243, 242, 226), (235, 251, 250, 234), (228, 244, 243, 227), (236, 252, 251, 235), (229, 245, 244, 228), (237, 253, 252, 236), (230, 246, 245, 229), (238, 254, 253, 237), (231, 247, 246, 230), (224, 240, 239, 223), (223, 239, 254, 238), (232, 248, 247, 231), (225, 241, 240, 224), (233, 249, 248, 232), (226, 242, 241, 225), (273, 274, 306, 305), (286, 272, 304, 318), (260, 259, 291, 292), (271, 273, 305, 303), (285, 286, 318, 317), (259, 258, 290, 291), (272, 271, 303, 304), (284, 285, 317, 316), (258, 257, 289, 290), (256, 270, 302, 288), (283, 284, 316, 315), (257, 255, 287, 289), (270, 269, 301, 302), (282, 283, 315, 314), (255, 256, 288, 287), (269, 268, 300, 301), (236, 235, 267, 268), (249, 250, 282, 281), (237, 236, 268, 269), (224, 223, 256, 255), (250, 251, 283, 282), (238, 237, 269, 270), (225, 224, 255, 257), (251, 252, 284, 283), (223, 238, 270, 256), (226, 225, 257, 258), (252, 253, 285, 284), (239, 240, 271, 272), (227, 226, 258, 259), (253, 254, 286, 285), (240, 241, 273, 271), (228, 227, 259, 260), (254, 239, 272, 286), (241, 242, 274, 273), (229, 228, 260, 261), (242, 243, 275, 274), (230, 229, 261, 262), (243, 244, 276, 275), (231, 230, 262, 263), (244, 245, 277, 276), (232, 231, 263, 264), (245, 246, 278, 277), (233, 232, 264, 265), (246, 247, 279, 278), (234, 233, 265, 266), (247, 248, 280, 279), (235, 234, 266, 267), (248, 249, 281, 280), (315, 316, 348, 347), (289, 287, 319, 321), (302, 301, 333, 334), (314, 315, 347, 346), (287, 288, 320, 319), (301, 300, 332, 333), (313, 314, 346, 345), (300, 299, 331, 332), (312, 313, 345, 344), (299, 298, 330, 331), (311, 312, 344, 343), (298, 297, 329, 330), (310, 311, 343, 342), (297, 296, 328, 329), (309, 310, 342, 341), (296, 295, 327, 328), (261, 260, 292, 293), (274, 275, 307, 306), (262, 261, 293, 294), (275, 276, 308, 307), (263, 262, 294, 295), (276, 277, 309, 308), (264, 263, 295, 296), (277, 278, 310, 309), (265, 264, 296, 297), (278, 279, 311, 310), (266, 265, 297, 298), (279, 280, 312, 311), (267, 266, 298, 299), (280, 281, 313, 312), (268, 267, 299, 300), (281, 282, 314, 313), (336, 335, 367, 368), (348, 349, 381, 380), (329, 361, 472, 458), (320, 334, 366, 352), (347, 348, 380, 379), (321, 319, 351, 353), (326, 325, 454, 453), (346, 347, 379, 378), (362, 330, 457, 471), (333, 332, 364, 365), (345, 346, 378, 377), (360, 328, 455, 477), (344, 345, 377, 376), (331, 330, 362, 363), (343, 344, 376, 375), (354, 322, 449, 463), (288, 302, 334, 320), (290, 289, 321, 322), (316, 317, 349, 348), (304, 303, 335, 336), (291, 290, 322, 323), (317, 318, 350, 349), (303, 305, 337, 335), (292, 291, 323, 324), (318, 304, 336, 350), (305, 306, 338, 337), (293, 292, 324, 325), (306, 307, 339, 338), (294, 293, 325, 326), (307, 308, 340, 339), (295, 294, 326, 327), (308, 309, 341, 340), (381, 382, 414, 413), (355, 354, 386, 387), (368, 367, 399, 400), (380, 381, 413, 412), (354, 353, 385, 386), (352, 366, 398, 384), (379, 380, 412, 411), (353, 351, 383, 385), (366, 365, 397, 398), (378, 379, 411, 410), (351, 352, 384, 383), (365, 364, 396, 397), (377, 378, 410, 409), (364, 363, 395, 396), (376, 377, 409, 408), (363, 362, 394, 395), (323, 322, 354, 355), (349, 350, 382, 381), (335, 337, 369, 367), (359, 360, 477, 478), (350, 336, 368, 382), (337, 338, 370, 369), (325, 324, 356, 357), (338, 339, 371, 370), (324, 323, 452, 451), (339, 340, 372, 371), (327, 326, 358, 359), (340, 341, 373, 372), (327, 359, 478, 456), (341, 342, 374, 373), (329, 328, 360, 361), (342, 343, 375, 374), (384, 398, 430, 416), (411, 412, 444, 443), (385, 383, 415, 417), (398, 397, 429, 430), (410, 411, 443, 442), (383, 384, 416, 415), (397, 396, 428, 429), (409, 410, 442, 441), (396, 395, 427, 428), (408, 409, 441, 440), (395, 394, 426, 427), (407, 408, 440, 439), (394, 393, 425, 426), (406, 407, 439, 438), (393, 392, 424, 425), (405, 406, 438, 437), (367, 369, 401, 399), (356, 355, 387, 388), (382, 368, 400, 414), (369, 370, 402, 401), (357, 356, 388, 389), (370, 371, 403, 402), (358, 357, 389, 390), (371, 372, 404, 403), (359, 358, 390, 391), (372, 373, 405, 404), (360, 359, 391, 392), (373, 374, 406, 405), (361, 360, 392, 393), (374, 375, 407, 406), (362, 361, 393, 394), (375, 376, 408, 407), (426, 425, 441, 442), (419, 418, 434, 435), (427, 426, 442, 443), (420, 419, 435, 436), (428, 427, 443, 444), (421, 420, 436, 437), (429, 428, 444, 445), (422, 421, 437, 438), (430, 429, 445, 446), (423, 422, 438, 439), (415, 416, 432, 431), (416, 430, 446, 432), (424, 423, 439, 440), (417, 415, 431, 433), (425, 424, 440, 441), (418, 417, 433, 434), (386, 385, 417, 418), (412, 413, 445, 444), (400, 399, 431, 432), (387, 386, 418, 419), (413, 414, 446, 445), (399, 401, 433, 431), (388, 387, 419, 420), (414, 400, 432, 446), (401, 402, 434, 433), (389, 388, 420, 421), (402, 403, 435, 434), (390, 389, 421, 422), (403, 404, 436, 435), (391, 390, 422, 423), (404, 405, 437, 436), (392, 391, 423, 424), (415, 417, 418, 419, 420, 421, 422, 423, 424, 425, 426, 427, 428, 429, 430, 416), (449, 450, 464, 463), (461, 462, 468, 465), (447, 448, 467, 466), (459, 460, 470, 469), (457, 458, 472, 471), (451, 452, 474, 473), (453, 454, 476, 475), (455, 456, 478, 477), (361, 362, 471, 472), (321, 353, 464, 450), (323, 355, 474, 452), (328, 327, 456, 455), (366, 334, 461, 465), (363, 364, 469, 470), (330, 329, 458, 457), (351, 319, 447, 466), (352, 351, 466, 467), (356, 324, 451, 473), (365, 366, 465, 468), (320, 352, 467, 448), (332, 331, 460, 459), (333, 365, 468, 462), (353, 354, 463, 464), (325, 357, 476, 454), (319, 320, 448, 447), (334, 333, 462, 461), (364, 332, 459, 469), (355, 356, 473, 474), (358, 326, 453, 475), (322, 321, 450, 449), (331, 363, 470, 460), (357, 358, 475, 476), (490, 506, 505, 489), (483, 499, 498, 482), (491, 507, 506, 490), (484, 500, 499, 483), (492, 508, 507, 491), (485, 501, 500, 484), (493, 509, 508, 492), (486, 502, 501, 485), (494, 510, 509, 493), (487, 503, 502, 486), (480, 496, 495, 479), (479, 495, 510, 494), (488, 504, 503, 487), (481, 497, 496, 480), (489, 505, 504, 488), (482, 498, 497, 481), (529, 530, 562, 561), (542, 528, 560, 574), (516, 515, 547, 548), (527, 529, 561, 559), (541, 542, 574, 573), (515, 514, 546, 547), (528, 527, 559, 560), (540, 541, 573, 572), (514, 513, 545, 546), (512, 526, 558, 544), (539, 540, 572, 571), (513, 511, 543, 545), (526, 525, 557, 558), (538, 539, 571, 570), (511, 512, 544, 543), (525, 524, 556, 557), (492, 491, 523, 524), (505, 506, 538, 537), (493, 492, 524, 525), (480, 479, 512, 511), (506, 507, 539, 538), (494, 493, 525, 526), (481, 480, 511, 513), (507, 508, 540, 539), (479, 494, 526, 512), (482, 481, 513, 514), (508, 509, 541, 540), (495, 496, 527, 528), (483, 482, 514, 515), (509, 510, 542, 541), (496, 497, 529, 527), (484, 483, 515, 516), (510, 495, 528, 542), (497, 498, 530, 529), (485, 484, 516, 517), (498, 499, 531, 530), (486, 485, 517, 518), (499, 500, 532, 531), (487, 486, 518, 519), (500, 501, 533, 532), (488, 487, 519, 520), (501, 502, 534, 533), (489, 488, 520, 521), (502, 503, 535, 534), (490, 489, 521, 522), (503, 504, 536, 535), (491, 490, 522, 523), (504, 505, 537, 536), (571, 572, 604, 603), (545, 543, 575, 577), (558, 557, 589, 590), (570, 571, 603, 602), (543, 544, 576, 575), (557, 556, 588, 589), (569, 570, 602, 601), (556, 555, 587, 588), (568, 569, 601, 600), (555, 554, 586, 587), (567, 568, 600, 599), (554, 553, 585, 586), (566, 567, 599, 598), (553, 552, 584, 585), (565, 566, 598, 597), (552, 551, 583, 584), (517, 516, 548, 549), (530, 531, 563, 562), (518, 517, 549, 550), (531, 532, 564, 563), (519, 518, 550, 551), (532, 533, 565, 564), (520, 519, 551, 552), (533, 534, 566, 565), (521, 520, 552, 553), (534, 535, 567, 566), (522, 521, 553, 554), (535, 536, 568, 567), (523, 522, 554, 555), (536, 537, 569, 568), (524, 523, 555, 556), (537, 538, 570, 569), (592, 591, 623, 624), (604, 605, 637, 636), (585, 617, 728, 714), (576, 590, 622, 608), (603, 604, 636, 635), (577, 575, 607, 609), (582, 581, 710, 709), (602, 603, 635, 634), (618, 586, 713, 727), (589, 588, 620, 621), (601, 602, 634, 633), (616, 584, 711, 733), (600, 601, 633, 632), (587, 586, 618, 619), (599, 600, 632, 631), (610, 578, 705, 719), (544, 558, 590, 576), (546, 545, 577, 578), (572, 573, 605, 604), (560, 559, 591, 592), (547, 546, 578, 579), (573, 574, 606, 605), (559, 561, 593, 591), (548, 547, 579, 580), (574, 560, 592, 606), (561, 562, 594, 593), (549, 548, 580, 581), (562, 563, 595, 594), (550, 549, 581, 582), (563, 564, 596, 595), (551, 550, 582, 583), (564, 565, 597, 596), (637, 638, 670, 669), (611, 610, 642, 643), (624, 623, 655, 656), (636, 637, 669, 668), (610, 609, 641, 642), (608, 622, 654, 640), (635, 636, 668, 667), (609, 607, 639, 641), (622, 621, 653, 654), (634, 635, 667, 666), (607, 608, 640, 639), (621, 620, 652, 653), (633, 634, 666, 665), (620, 619, 651, 652), (632, 633, 665, 664), (619, 618, 650, 651), (579, 578, 610, 611), (605, 606, 638, 637), (591, 593, 625, 623), (615, 616, 733, 734), (606, 592, 624, 638), (593, 594, 626, 625), (581, 580, 612, 613), (594, 595, 627, 626), (580, 579, 708, 707), (595, 596, 628, 627), (583, 582, 614, 615), (596, 597, 629, 628), (583, 615, 734, 712), (597, 598, 630, 629), (585, 584, 616, 617), (598, 599, 631, 630), (640, 654, 686, 672), (667, 668, 700, 699), (641, 639, 671, 673), (654, 653, 685, 686), (666, 667, 699, 698), (639, 640, 672, 671), (653, 652, 684, 685), (665, 666, 698, 697), (652, 651, 683, 684), (664, 665, 697, 696), (651, 650, 682, 683), (663, 664, 696, 695), (650, 649, 681, 682), (662, 663, 695, 694), (649, 648, 680, 681), (661, 662, 694, 693), (623, 625, 657, 655), (612, 611, 643, 644), (638, 624, 656, 670), (625, 626, 658, 657), (613, 612, 644, 645), (626, 627, 659, 658), (614, 613, 645, 646), (627, 628, 660, 659), (615, 614, 646, 647), (628, 629, 661, 660), (616, 615, 647, 648), (629, 630, 662, 661), (617, 616, 648, 649), (630, 631, 663, 662), (618, 617, 649, 650), (631, 632, 664, 663), (682, 681, 697, 698), (675, 674, 690, 691), (683, 682, 698, 699), (676, 675, 691, 692), (684, 683, 699, 700), (677, 676, 692, 693), (685, 684, 700, 701), (678, 677, 693, 694), (686, 685, 701, 702), (679, 678, 694, 695), (671, 672, 688, 687), (672, 686, 702, 688), (680, 679, 695, 696), (673, 671, 687, 689), (681, 680, 696, 697), (674, 673, 689, 690), (642, 641, 673, 674), (668, 669, 701, 700), (656, 655, 687, 688), (643, 642, 674, 675), (669, 670, 702, 701), (655, 657, 689, 687), (644, 643, 675, 676), (670, 656, 688, 702), (657, 658, 690, 689), (645, 644, 676, 677), (658, 659, 691, 690), (646, 645, 677, 678), (659, 660, 692, 691), (647, 646, 678, 679), (660, 661, 693, 692), (648, 647, 679, 680), (671, 673, 674, 675, 676, 677, 678, 679, 680, 681, 682, 683, 684, 685, 686, 672), (705, 706, 720, 719), (717, 718, 724, 721), (703, 704, 723, 722), (715, 716, 726, 725), (713, 714, 728, 727), (707, 708, 730, 729), (709, 710, 732, 731), (711, 712, 734, 733), (617, 618, 727, 728), (577, 609, 720, 706), (579, 611, 730, 708), (584, 583, 712, 711), (622, 590, 717, 721), (619, 620, 725, 726), (586, 585, 714, 713), (607, 575, 703, 722), (608, 607, 722, 723), (612, 580, 707, 729), (621, 622, 721, 724), (576, 608, 723, 704), (588, 587, 716, 715), (589, 621, 724, 718), (609, 610, 719, 720), (581, 613, 732, 710), (575, 576, 704, 703), (590, 589, 718, 717), (620, 588, 715, 725), (611, 612, 729, 730), (614, 582, 709, 731), (578, 577, 706, 705), (587, 619, 726, 716), (613, 614, 731, 732), (73, 748, 752, 222), (215, 217, 750, 749), (217, 222, 752, 750), (804, 215, 749, 806), (99, 748, 746, 213), (80, 747, 745, 209), (213, 746, 739, 205), (209, 745, 735, 201), (81, 747, 751, 220), (185, 180, 744, 742), (185, 742, 743, 186), (180, 181, 741, 744), (15, 127, 740, 738), (813, 201, 735, 818), (42, 737, 736, 78), (205, 739, 743, 187), (127, 12, 737, 740), (754, 755, 764, 763), (757, 759, 760, 758), (759, 757, 754, 753), (758, 760, 756, 755), (760, 759, 753, 756), (757, 758, 755, 754), (764, 761, 765, 768), (756, 753, 762, 761), (755, 756, 761, 764), (753, 754, 763, 762), (767, 768, 765, 766), (762, 763, 767, 766), (763, 764, 768, 767), (761, 762, 766, 765), (205, 206, 739), (771, 772, 776, 775), (20, 131, 771, 769), (143, 48, 770, 772), (131, 143, 772, 771), (776, 774, 778, 780), (769, 771, 775, 773), (772, 770, 774, 776), (770, 769, 773, 774), (778, 777, 779, 780), (774, 773, 777, 778), (775, 776, 780, 779), (773, 775, 779, 777), (782, 784, 788, 786), (144, 59, 781, 783), (22, 130, 784, 782), (788, 787, 785, 786), (784, 783, 787, 788), (783, 781, 785, 787), (219, 804, 806, 751), (80, 802, 804, 219), (751, 806, 805, 220), (81, 803, 801, 210), (208, 802, 800, 200), (210, 801, 796, 202), (200, 800, 795, 76), (9, 124, 799, 789), (40, 792, 821, 826), (102, 76, 795, 797), (212, 803, 805, 216), (46, 793, 797, 103), (39, 792, 796, 204), (8, 55, 794, 790), (55, 45, 793, 794), (792, 39, 822, 821), (124, 8, 790, 799), (79, 813, 818, 736), (11, 125, 817, 808), (810, 40, 826, 825), (47, 811, 815, 104), (103, 201, 813, 815), (736, 818, 814, 78), (10, 56, 812, 807), (56, 46, 811, 812), (40, 810, 814, 202), (139, 38, 820, 819), (125, 10, 807, 817), (824, 823, 829, 830), (822, 819, 41, 828), (819, 820, 791, 41), (821, 822, 828, 140), (826, 821, 140, 833), (825, 826, 833, 832), (823, 827, 834, 829), (827, 825, 832, 834), (836, 798, 816, 809), (835, 831, 830, 829), (832, 835, 829, 834), (140, 836, 809, 833), (828, 41, 836, 140), (41, 791, 798, 836), (833, 809, 835, 832), (809, 816, 831, 835)])
me_cube.polygons.foreach_set('material_index', [0, 0, 0, 0, 0, 0, 0, 0, 0, 0, 0, 0, 0, 0, 0, 0, 0, 0, 0, 0, 0, 0, 0, 0, 0, 0, 0, 0, 0, 0, 0, 0, 0, 0, 0, 0, 0, 0, 0, 0, 0, 0, 0, 0, 0, 0, 0, 0, 0, 0, 0, 0, 0, 0, 0, 0, 0, 0, 0, 0, 0, 0, 0, 0, 0, 0, 0, 0, 0, 0, 0, 0, 0, 0, 0, 0, 0, 0, 0, 0, 0, 0, 0, 0, 0, 0, 0, 0, 0, 0, 0, 0, 0, 0, 0, 0, 0, 0, 0, 0, 0, 1, 0, 0, 0, 0, 0, 0, 0, 0, 0, 0, 0, 0, 0, 0, 0, 0, 0, 0, 0, 0, 0, 0, 0, 0, 0, 0, 0, 0, 0, 0, 0, 0, 0, 0, 0, 0, 3, 3, 0, 0, 0, 0, 0, 0, 0, 0, 0, 0, 0, 3, 3, 0, 0, 0, 0, 5, 0, 0, 0, 4, 4, 4, 0, 0, 0, 0, 0, 0, 0, 0, 0, 0, 0, 0, 0, 0, 0, 0, 0, 0, 0, 0, 0, 0, 0, 0, 0, 0, 0, 0, 0, 0, 4, 4, 4, 0, 0, 0, 0, 0, 2, 2, 2, 2, 2, 2, 2, 2, 2, 2, 2, 2, 2, 2, 2, 2, 2, 2, 2, 2, 2, 2, 2, 2, 2, 2, 2, 2, 2, 2, 2, 2, 2, 2, 2, 2, 2, 2, 2, 2, 2, 2, 2, 2, 2, 2, 2, 2, 2, 2, 2, 2, 2, 2, 2, 2, 2, 2, 2, 2, 2, 2, 2, 2, 2, 3, 3, 2, 3, 3, 2, 3, 2, 3, 2, 3, 2, 3, 2, 3, 2, 2, 2, 2, 2, 2, 2, 2, 2, 2, 2, 2, 2, 2, 2, 2, 3, 3, 3, 3, 3, 3, 3, 3, 3, 3, 3, 3, 3, 3, 3, 3, 3, 3, 2, 2, 3, 2, 2, 3, 2, 2, 3, 2, 3, 2, 3, 2, 3, 3, 3, 3, 3, 3, 3, 3, 3, 3, 3, 3, 3, 3, 3, 3, 3, 3, 3, 3, 3, 3, 3, 3, 3, 3, 3, 3, 3, 3, 3, 3, 3, 3, 3, 3, 3, 3, 3, 3, 3, 3, 3, 3, 3, 3, 3, 3, 3, 3, 3, 3, 3, 3, 3, 3, 3, 3, 3, 3, 3, 3, 3, 3, 3, 3, 3, 3, 3, 3, 3, 3, 3, 3, 3, 3, 3, 3, 3, 3, 3, 3, 3, 3, 3, 3, 3, 3, 3, 3, 3, 3, 3, 3, 3, 3, 2, 3, 3, 3, 3, 3, 3, 3, 3, 3, 3, 3, 3, 3, 3, 3, 3, 3, 3, 3, 3, 3, 3, 3, 3, 3, 3, 3, 3, 3, 3, 3, 3, 2, 2, 2, 2, 2, 2, 2, 2, 2, 2, 2, 2, 2, 2, 2, 2, 0, 0, 2, 0, 0, 2, 0, 0, 2, 2, 0, 2, 2, 0, 2, 2, 2, 0, 2, 2, 0, 2, 2, 0, 2, 2, 0, 0, 2, 0, 0, 2, 0, 0, 2, 0, 2, 0, 2, 0, 2, 0, 2, 0, 2, 0, 2, 0, 0, 3, 3, 0, 3, 3, 0, 3, 0, 3, 0, 3, 0, 3, 0, 3, 2, 0, 2, 0, 2, 0, 2, 0, 2, 0, 2, 0, 2, 0, 2, 0, 3, 3, 3, 3, 3, 3, 3, 3, 3, 3, 3, 3, 3, 3, 3, 3, 3, 3, 0, 0, 3, 0, 0, 3, 0, 0, 3, 0, 3, 0, 3, 0, 3, 3, 3, 3, 3, 3, 3, 3, 3, 3, 3, 3, 3, 3, 3, 3, 3, 3, 3, 3, 3, 3, 3, 3, 3, 3, 3, 3, 3, 3, 3, 3, 3, 3, 3, 3, 3, 3, 3, 3, 3, 3, 3, 3, 3, 3, 3, 3, 3, 3, 3, 3, 3, 3, 3, 3, 3, 3, 3, 3, 3, 3, 3, 3, 3, 3, 3, 3, 3, 3, 3, 3, 3, 3, 3, 3, 3, 3, 3, 3, 3, 3, 3, 3, 3, 3, 3, 3, 3, 3, 3, 3, 3, 3, 3, 3, 2, 3, 3, 3, 3, 3, 3, 3, 3, 3, 3, 3, 3, 3, 3, 3, 3, 3, 3, 3, 3, 3, 3, 3, 3, 3, 3, 3, 3, 3, 3, 3, 3, 0, 4, 4, 4, 0, 0, 0, 0, 0, 4, 4, 4, 0, 0, 0, 0, 0, 0, 0, 0, 0, 0, 0, 0, 0, 0, 0, 0, 4, 0, 0, 0, 0, 0, 0, 0, 0, 0, 0, 0, 5, 0, 0, 0, 0, 0, 0, 6, 0, 0, 4, 0, 4, 0, 0, 0, 0, 0, 0, 0, 0, 0, 0, 0, 0, 0, 0, 0, 0, 0, 0, 0, 0, 0, 0, 0, 0, 0, 0, 0, 0, 0, 0, 0, 0, 0, 4, 4, 4, 4, 4, 4, 4, 4])
_uv = me_cube.uv_layers.new(name='UVMap')
_uv.uv.foreach_set('vector', [0.313, 0.5, 0.375, 0.5, 0.375, 0.75, 0.313, 0.75, 0.375, 0.5, 0.4187, 0.5, 0.4187, 0.5, 0.375, 0.5, 0.313, 0.5, 0.25, 0.5, 0.25, 0.5, 0.313, 0.5, 0.625, 0.5, 0.625, 0.5, 0.625, 0.5, 0.625, 0.5, 0.687, 0.5, 0.75, 0.5, 0.75, 0.75, 0.687, 0.75, 0.4187, 0.75, 0.375, 0.75, 0.375, 0.75, 0.4187, 0.75, 0.687, 0.75, 0.625, 0.75, 0.625, 0.75, 0.687, 0.75, 0.313, 0.75, 0.375, 0.75, 0.375, 0.75, 0.313, 0.75, 0.313, 0.75, 0.375, 0.75, 0.375, 0.75, 0.313, 0.75, 0.375, 0.75, 0.4187, 0.75, 0.4187, 0.75, 0.375, 0.75, 0.313, 0.75, 0.375, 0.75, 0.375, 0.75, 0.313, 0.75, 0.313, 0.75, 0.375, 0.75, 0.375, 0.75, 0.313, 0.75, 0.5, 0.5, 0.5, 0.5, 0.5, 0.5, 0.5, 0.5, 0.375, 0.5, 0.375, 0.5, 0.375, 0.5, 0.375, 0.5, 0.313, 0.75, 0.375, 0.75, 0.375, 0.75, 0.313, 0.75, 0.687, 0.75, 0.75, 0.75, 0.75, 0.75, 0.687, 0.75, 0.625, 0.75, 0.625, 0.75, 0.625, 0.75, 0.625, 0.75, 0.5, 0.812, 0.625, 0.812, 0.625, 0.875, 0.5, 0.875, 0.687, 0.75, 0.75, 0.75, 0.75, 0.75, 0.687, 0.75, 0.4187, 0.75, 0.5, 0.75, 0.5, 0.75, 0.4187, 0.75, 0.313, 0.5, 0.25, 0.5, 0.25, 0.5, 0.313, 0.5, 0.687, 0.5, 0.625, 0.5, 0.625, 0.5, 0.687, 0.5, 0.4187, 0.5, 0.375, 0.5, 0.375, 0.5, 0.4187, 0.5, 0.313, 0.5, 0.25, 0.5, 0.25, 0.5, 0.313, 0.5, 0.4187, 0.5, 0.375, 0.5, 0.375, 0.5, 0.4187, 0.5, 0.687, 0.5, 0.625, 0.5, 0.625, 0.5, 0.687, 0.5, 0.687, 0.5, 0.625, 0.5, 0.625, 0.5, 0.687, 0.5, 0.4187, 0.75, 0.375, 0.75, 0.375, 0.75, 0.4187, 0.75, 0.687, 0.5, 0.625, 0.5, 0.625, 0.5, 0.687, 0.5, 0.625, 0.75, 0.687, 0.75, 0.687, 0.75, 0.625, 0.75, 0.687, 0.75, 0.75, 0.75, 0.75, 0.75, 0.687, 0.75, 0.625, 0.75, 0.625, 0.75, 0.625, 0.75, 0.625, 0.75, 0.625, 0.75, 0.625, 0.75, 0.625, 0.75, 0.625, 0.75, 0.625, 0.5, 0.625, 0.5, 0.625, 0.5, 0.625, 0.5, 0.625, 0.75, 0.625, 0.75, 0.625, 0.75, 0.625, 0.75, 0.4187, 0.438, 0.5, 0.438, 0.5, 0.5, 0.4187, 0.5, 0.5, 0.75, 0.4187, 0.75, 0.4187, 0.75, 0.5, 0.75, 0.625, 0.75, 0.625, 0.75, 0.625, 0.75, 0.625, 0.75, 0.375, 0.75, 0.375, 0.75, 0.375, 0.75, 0.375, 0.75, 0.4187, 0.812, 0.5, 0.812, 0.5, 0.875, 0.4187, 0.875, 0.6126, 0.5, 0.5991, 0.5, 0.5991, 0.5, 0.6126, 0.5, 0.4187, 0.75, 0.5, 0.75, 0.5, 0.75, 0.4187, 0.75, 0.4187, 0.75, 0.5, 0.75, 0.5, 0.75, 0.4187, 0.75, 0.4187, 0.5, 0.5, 0.5, 0.5, 0.5, 0.4187, 0.5, 0.625, 0.75, 0.625, 0.75, 0.625, 0.75, 0.625, 0.75, 0.4187, 0.438, 0.4187, 0.5, 0.4187, 0.5, 0.4187, 0.438, 0.625, 0.75, 0.625, 0.75, 0.625, 0.75, 0.625, 0.75, 0.375, 0.75, 0.4187, 0.75, 0.4187, 0.75, 0.375, 0.75, 0.375, 0.75, 0.4187, 0.75, 0.4187, 0.75, 0.375, 0.75, 0.625, 0.75, 0.625, 0.75, 0.625, 0.75, 0.625, 0.75, 0.375, 0.812, 0.4187, 0.812, 0.4187, 0.812, 0.375, 0.812, 0.625, 0.5, 0.625, 0.5, 0.625, 0.5, 0.625, 0.5, 0.4187, 0.5, 0.4187, 0.5, 0.4187, 0.5, 0.4187, 0.5, 0.625, 0.75, 0.625, 0.75, 0.625, 0.75, 0.625, 0.75, 0.5, 0.5, 0.4187, 0.5, 0.4187, 0.5, 0.5, 0.5, 0.5, 0.5, 0.4187, 0.5, 0.4187, 0.5, 0.5, 0.5, 0.5, 0.75, 0.5, 0.75, 0.5, 0.75, 0.5, 0.75, 0.375, 0.75, 0.375, 0.5, 0.375, 0.5, 0.375, 0.75, 0.4187, 0.5, 0.5, 0.5, 0.5, 0.5, 0.4187, 0.5, 0.687, 0.75, 0.75, 0.75, 0.75, 0.75, 0.687, 0.75, 0.313, 0.75, 0.375, 0.75, 0.375, 0.75, 0.313, 0.75, 0.5, 0.5, 0.625, 0.5, 0.625, 0.75, 0.5, 0.75, 0.5, 0.75, 0.625, 0.75, 0.625, 0.75, 0.5, 0.75, 0.625, 0.75, 0.625, 0.75, 0.625, 0.75, 0.625, 0.75, 0.5, 0.75, 0.625, 0.75, 0.625, 0.75, 0.5, 0.75, 0.625, 0.75, 0.625, 0.75, 0.625, 0.75, 0.625, 0.75, 0.5, 0.75, 0.625, 0.75, 0.625, 0.75, 0.5, 0.75, 0.5, 0.75, 0.625, 0.75, 0.625, 0.75, 0.5, 0.75, 0.5, 0.75, 0.625, 0.75, 0.625, 0.75, 0.5, 0.75, 0.4187, 0.5, 0.375, 0.5, 0.375, 0.5, 0.4187, 0.5, 0.625, 0.75, 0.625, 0.75, 0.625, 0.75, 0.625, 0.75, 0.625, 0.5, 0.5, 0.5, 0.5, 0.5, 0.625, 0.5, 0.625, 0.5, 0.5, 0.5, 0.5, 0.5, 0.625, 0.5, 0.625, 0.5, 0.5, 0.5, 0.5, 0.5, 0.625, 0.5, 0.4187, 0.75, 0.5, 0.75, 0.5, 0.75, 0.4187, 0.75, 0.4187, 0.75, 0.5, 0.75, 0.5, 0.75, 0.4187, 0.75, 0.4187, 0.75, 0.5, 0.75, 0.5, 0.75, 0.4187, 0.75, 0.4187, 0.5, 0.5, 0.5, 0.5, 0.75, 0.4187, 0.75, 0.375, 0.5, 0.4187, 0.5, 0.4187, 0.75, 0.375, 0.75, 0.375, 0.75, 0.4187, 0.75, 0.4187, 0.75, 0.375, 0.75, 0.375, 0.75, 0.4187, 0.75, 0.4187, 0.75, 0.375, 0.75, 0.375, 0.75, 0.4187, 0.75, 0.4187, 0.75, 0.375, 0.75, 0.5, 0.5, 0.4187, 0.5, 0.4187, 0.5, 0.5, 0.5, 0.375, 0.75, 0.4187, 0.75, 0.4187, 0.75, 0.375, 0.75, 0.4187, 0.75, 0.5, 0.75, 0.5, 0.75, 0.4187, 0.75, 0.5, 0.75, 0.625, 0.75, 0.625, 0.75, 0.5, 0.75, 0.5, 0.5, 0.5, 0.5, 0.5, 0.5, 0.5, 0.5, 0.4187, 0.5, 0.375, 0.5, 0.375, 0.5, 0.4187, 0.5, 0.5, 0.75, 0.4187, 0.75, 0.4187, 0.75, 0.5, 0.75, 0.625, 0.5, 0.625, 0.75, 0.625, 0.75, 0.625, 0.5, 0.375, 0.75, 0.375, 0.75, 0.375, 0.75, 0.375, 0.75, 0.375, 0.75, 0.375, 0.75, 0.375, 0.75, 0.375, 0.75, 0.5, 0.5, 0.4187, 0.5, 0.4187, 0.5, 0.5, 0.5, 0.625, 0.75, 0.625, 0.75, 0.625, 0.75, 0.625, 0.75, 0.5, 0.75, 0.5, 0.75, 0.5, 0.75, 0.5, 0.75, 0.375, 0.75, 0.375, 0.75, 0.375, 0.75, 0.375, 0.75, 0.625, 0.75, 0.5, 0.75, 0.5, 0.75, 0.625, 0.75, 0.5, 0.5, 0.625, 0.5, 0.6126, 0.5, 0.5131, 0.5, 0.625, 0.5, 0.625, 0.5, 0.5991, 0.5, 0.6126, 0.5, 0.625, 0.5, 0.5, 0.5, 0.5252, 0.5, 0.5991, 0.5, 0.5, 0.5, 0.5, 0.5, 0.5131, 0.5, 0.5252, 0.5, 0.5131, 0.5, 0.6126, 0.5, 0.5991, 0.5, 0.5252, 0.5, 0.5131, 0.5, 0.6126, 0.5, 0.6126, 0.5, 0.5131, 0.5, 0.5991, 0.5, 0.5252, 0.5, 0.5252, 0.5, 0.5991, 0.5, 0.5252, 0.5, 0.5131, 0.5, 0.5131, 0.5, 0.5252, 0.5, 0.25, 0.75, 0.313, 0.75, 0.313, 0.75, 0.25, 0.75, 0.625, 0.75, 0.687, 0.75, 0.687, 0.75, 0.625, 0.75, 0.4187, 0.5, 0.375, 0.5, 0.375, 0.5, 0.4187, 0.5, 0.375, 0.75, 0.4187, 0.75, 0.4187, 0.812, 0.375, 0.812, 0.4187, 0.75, 0.5, 0.75, 0.5, 0.812, 0.4187, 0.812, 0.4187, 0.375, 0.5, 0.375, 0.5, 0.438, 0.4187, 0.438, 0.625, 0.75, 0.625, 0.75, 0.625, 0.75, 0.625, 0.75, 0.687, 0.75, 0.625, 0.75, 0.625, 0.75, 0.687, 0.75, 0.625, 0.75, 0.687, 0.75, 0.687, 0.75, 0.625, 0.75, 0.75, 0.75, 0.687, 0.75, 0.687, 0.75, 0.75, 0.75, 0.75, 0.5, 0.687, 0.5, 0.687, 0.5, 0.75, 0.5, 0.75, 0.5, 0.687, 0.5, 0.687, 0.5, 0.75, 0.5, 0.75, 0.5, 0.687, 0.5, 0.687, 0.5, 0.75, 0.5, 0.375, 0.5, 0.313, 0.5, 0.313, 0.5, 0.375, 0.5, 0.75, 0.5, 0.687, 0.5, 0.687, 0.5, 0.75, 0.5, 0.375, 0.5, 0.313, 0.5, 0.313, 0.5, 0.375, 0.5, 0.625, 0.75, 0.687, 0.75, 0.687, 0.75, 0.625, 0.75, 0.5, 0.75, 0.625, 0.75, 0.625, 0.75, 0.5, 0.75, 0.625, 0.75, 0.687, 0.75, 0.687, 0.75, 0.625, 0.75, 0.25, 0.75, 0.313, 0.75, 0.313, 0.75, 0.25, 0.75, 0.25, 0.75, 0.313, 0.75, 0.313, 0.75, 0.25, 0.75, 0.25, 0.75, 0.313, 0.75, 0.313, 0.75, 0.25, 0.75, 0.25, 0.75, 0.313, 0.75, 0.313, 0.75, 0.25, 0.75, 0.25, 0.75, 0.313, 0.75, 0.313, 0.75, 0.25, 0.75, 0.75, 0.75, 0.687, 0.75, 0.687, 0.75, 0.75, 0.75, 0.625, 0.5, 0.687, 0.5, 0.687, 0.75, 0.625, 0.75, 0.375, 0.5, 0.313, 0.5, 0.313, 0.5, 0.375, 0.5, 0.25, 0.5, 0.313, 0.5, 0.313, 0.75, 0.25, 0.75, 0.687, 0.5, 0.625, 0.5, 0.625, 0.5, 0.687, 0.5, 0.75, 0.5, 0.687, 0.5, 0.687, 0.5, 0.75, 0.5, 0.625, 0.5, 0.5, 0.5, 0.5, 0.5, 0.625, 0.5, 0.5, 0.438, 0.5, 0.375, 0.5, 0.375, 0.5, 0.438, 0.5, 0.5, 0.5, 0.438, 0.5, 0.438, 0.5, 0.5, 0.5, 0.438, 0.625, 0.438, 0.625, 0.5, 0.5, 0.5, 0.5, 0.375, 0.625, 0.375, 0.625, 0.438, 0.5, 0.438, 0.5, 0.438, 0.5, 0.375, 0.5, 0.375, 0.5, 0.438, 0.5, 0.5, 0.5, 0.438, 0.5, 0.438, 0.5, 0.5, 0.625, 0.5, 0.5, 0.5, 0.5, 0.5, 0.625, 0.5, 0.4187, 0.375, 0.4187, 0.438, 0.4187, 0.438, 0.4187, 0.375, 0.313, 0.5, 0.25, 0.5, 0.25, 0.5, 0.313, 0.5, 0.375, 0.5, 0.375, 0.5, 0.375, 0.5, 0.375, 0.5, 0.4187, 0.375, 0.4187, 0.438, 0.4187, 0.438, 0.4187, 0.375, 0.375, 0.5, 0.375, 0.5, 0.375, 0.5, 0.375, 0.5, 0.375, 0.5, 0.313, 0.5, 0.313, 0.5, 0.375, 0.5, 0.313, 0.5, 0.25, 0.5, 0.25, 0.5, 0.313, 0.5, 0.375, 0.5, 0.375, 0.5, 0.375, 0.5, 0.375, 0.5, 0.375, 0.438, 0.4187, 0.438, 0.4187, 0.5, 0.375, 0.5, 0.375, 0.375, 0.4187, 0.375, 0.4187, 0.438, 0.375, 0.438, 0.4187, 0.5, 0.375, 0.5, 0.375, 0.5, 0.4187, 0.5, 0.4187, 0.438, 0.4187, 0.5, 0.4187, 0.5, 0.4187, 0.438, 0.375, 0.5, 0.313, 0.5, 0.313, 0.5, 0.375, 0.5, 0.4187, 0.5, 0.4187, 0.5, 0.4187, 0.5, 0.4187, 0.5, 0.375, 0.5, 0.4187, 0.5, 0.4187, 0.5, 0.375, 0.5, 0.4187, 0.5, 0.375, 0.5, 0.375, 0.5, 0.4187, 0.5, 0.375, 0.5, 0.4187, 0.5, 0.4187, 0.5, 0.375, 0.5, 0.4187, 0.5, 0.4187, 0.5, 0.4187, 0.5, 0.4187, 0.5, 0.687, 0.75, 0.75, 0.75, 0.75, 0.75, 0.687, 0.75, 0.625, 0.75, 0.625, 0.75, 0.625, 0.75, 0.625, 0.75, 0.625, 0.75, 0.687, 0.75, 0.687, 0.75, 0.625, 0.75, 0.75, 0.75, 0.687, 0.75, 0.687, 0.75, 0.75, 0.75, 0.687, 0.75, 0.625, 0.75, 0.625, 0.75, 0.687, 0.75, 0.625, 0.75, 0.687, 0.75, 0.687, 0.75, 0.625, 0.75, 0.687, 0.75, 0.75, 0.75, 0.75, 0.75, 0.687, 0.75, 0.25, 0.75, 0.313, 0.75, 0.313, 0.75, 0.25, 0.75, 0.625, 0.75, 0.687, 0.75, 0.687, 0.75, 0.625, 0.75, 0.625, 0.75, 0.625, 0.75, 0.625, 0.75, 0.625, 0.75, 0.375, 0.75, 0.375, 0.75, 0.375, 0.75, 0.375, 0.75, 0.375, 0.75, 0.4187, 0.75, 0.4187, 0.75, 0.375, 0.75, 0.4187, 0.75, 0.5, 0.75, 0.5, 0.75, 0.4187, 0.75, 0.625, 0.75, 0.625, 0.75, 0.625, 0.75, 0.625, 0.75, 0.5, 0.75, 0.625, 0.75, 0.625, 0.75, 0.5, 0.75, 0.687, 0.75, 0.75, 0.75, 0.75, 0.75, 0.687, 0.75, 0.313, 0.75, 0.375, 0.75, 0.375, 0.75, 0.313, 0.75, 0.625, 0.75, 0.625, 0.75, 0.625, 0.75, 0.625, 0.75, 0.625, 0.75, 0.625, 0.75, 0.625, 0.75, 0.625, 0.75, 0.625, 0.75, 0.625, 0.75, 0.625, 0.75, 0.625, 0.75, 0.625, 0.75, 0.625, 0.75, 0.625, 0.75, 0.625, 0.75, 0.625, 0.75, 0.625, 0.75, 0.625, 0.75, 0.625, 0.75, 0.625, 0.75, 0.625, 0.75, 0.625, 0.75, 0.625, 0.75, 0.625, 0.75, 0.625, 0.75, 0.625, 0.75, 0.625, 0.75, 0.625, 0.75, 0.625, 0.75, 0.625, 0.75, 0.625, 0.75, 0.625, 0.75, 0.625, 0.75, 0.625, 0.75, 0.625, 0.75, 0.625, 0.75, 0.625, 0.75, 0.625, 0.75, 0.625, 0.75, 0.625, 0.75, 0.625, 0.75, 0.625, 0.75, 0.625, 0.75, 0.625, 0.75, 0.625, 0.75, 0.625, 0.75, 0.625, 0.75, 0.625, 0.75, 0.625, 0.75, 0.625, 0.75, 0.625, 0.75, 0.625, 0.75, 0.625, 0.75, 0.625, 0.75, 0.625, 0.75, 0.625, 0.75, 0.625, 0.75, 0.625, 0.75, 0.625, 0.75, 0.625, 0.75, 0.625, 0.75, 0.625, 0.75, 0.625, 0.75, 0.625, 0.75, 0.625, 0.75, 0.625, 0.75, 0.625, 0.75, 0.625, 0.75, 0.625, 0.75, 0.625, 0.75, 0.625, 0.75, 0.625, 0.75, 0.625, 0.75, 0.625, 0.75, 0.625, 0.75, 0.625, 0.75, 0.625, 0.75, 0.625, 0.75, 0.625, 0.75, 0.625, 0.75, 0.625, 0.75, 0.625, 0.75, 0.625, 0.75, 0.625, 0.75, 0.625, 0.75, 0.625, 0.75, 0.625, 0.75, 0.625, 0.75, 0.625, 0.75, 0.625, 0.75, 0.625, 0.75, 0.625, 0.75, 0.625, 0.75, 0.625, 0.75, 0.625, 0.75, 0.0, 0.0, 0.0, 0.0, 0.0, 0.0, 0.0, 0.0, 0.0, 0.0, 0.0, 0.0, 0.0, 0.0, 0.0, 0.0, 0.0, 0.0, 0.0, 0.0, 0.0, 0.0, 0.0, 0.0, 0.0, 0.0, 0.0, 0.0, 0.0, 0.0, 0.0, 0.0, 0.0, 0.0, 0.0, 0.0, 0.0, 0.0, 0.0, 0.0, 0.0, 0.0, 0.0, 0.0, 0.0, 0.0, 0.0, 0.0, 0.0, 0.0, 0.0, 0.0, 0.0, 0.0, 0.0, 0.0, 0.0, 0.0, 0.0, 0.0, 0.0, 0.0, 0.0, 0.0, 0.0, 0.0, 0.0, 0.0, 0.0, 0.0, 0.0, 0.0, 0.0, 0.0, 0.0, 0.0, 0.0, 0.0, 0.0, 0.0, 0.0, 0.0, 0.0, 0.0, 0.0, 0.0, 0.0, 0.0, 0.0, 0.0, 0.0, 0.0, 0.0, 0.0, 0.0, 0.0, 0.0, 0.0, 0.0, 0.0, 0.0, 0.0, 0.0, 0.0, 0.0, 0.0, 0.0, 0.0, 0.0, 0.0, 0.0, 0.0, 0.0, 0.0, 0.0, 0.0, 0.0, 0.0, 0.0, 0.0, 0.0, 0.0, 0.0, 0.0, 0.0, 0.0, 0.0, 0.0, 0.0, 0.0, 0.0, 0.0, 0.0, 0.0, 0.0, 0.0, 0.0, 0.0, 0.0, 0.0, 0.0, 0.0, 0.0, 0.0, 0.0, 0.0, 0.0, 0.0, 0.0, 0.0, 0.0, 0.0, 0.0, 0.0, 0.0, 0.0, 0.0, 0.0, 0.0, 0.0, 0.0, 0.0, 0.0, 0.0, 0.0, 0.0, 0.0, 0.0, 0.0, 0.0, 0.0, 0.0, 0.0, 0.0, 0.0, 0.0, 0.0, 0.0, 0.0, 0.0, 0.0, 0.0, 0.0, 0.0, 0.0, 0.0, 0.0, 0.0, 0.0, 0.0, 0.0, 0.0, 0.0, 0.0, 0.0, 0.0, 0.0, 0.0, 0.0, 0.0, 0.0, 0.0, 0.0, 0.0, 0.0, 0.0, 0.0, 0.0, 0.0, 0.0, 0.0, 0.0, 0.0, 0.0, 0.0, 0.0, 0.0, 0.0, 0.0, 0.0, 0.0, 0.0, 0.0, 0.0, 0.0, 0.0, 0.0, 0.0, 0.0, 0.0, 0.0, 0.0, 0.0, 0.0, 0.0, 0.0, 0.0, 0.0, 0.0, 0.0, 0.0, 0.0, 0.0, 0.0, 0.0, 0.0, 0.0, 0.0, 0.0, 0.0, 0.0, 0.0, 0.0, 0.0, 0.0, 0.0, 0.0, 0.0, 0.0, 0.0, 0.0, 0.0, 0.0, 0.0, 0.0, 0.0, 0.0, 0.0, 0.0, 0.0, 0.0, 0.0, 0.0, 0.0, 0.0, 0.0, 0.0, 0.0, 0.0, 0.0, 0.0, 0.0, 0.0, 0.0, 0.0, 0.0, 0.0, 0.0, 0.0, 0.0, 0.0, 0.0, 0.0, 0.0, 0.0, 0.0, 0.0, 0.0, 0.0, 0.0, 0.0, 0.0, 0.0, 0.0, 0.0, 0.0, 0.0, 0.0, 0.0, 0.0, 0.0, 0.0, 0.0, 0.0, 0.0, 0.0, 0.0, 0.0, 0.0, 0.0, 0.0, 0.0, 0.0, 0.0, 0.0, 0.0, 0.0, 0.0, 0.0, 0.0, 0.0, 0.0, 0.0, 0.0, 0.0, 0.0, 0.0, 0.0, 0.0, 0.0, 0.0, 0.0, 0.0, 0.0, 0.0, 0.0, 0.0, 0.0, 0.0, 0.0, 0.0, 0.0, 0.0, 0.0, 0.0, 0.0, 0.0, 0.0, 0.0, 0.0, 0.0, 0.0, 0.0, 0.0, 0.0, 0.0, 0.0, 0.0, 0.0, 0.0, 0.0, 0.0, 0.0, 0.0, 0.0, 0.0, 0.0, 0.0, 0.0, 0.0, 0.0, 0.0, 0.0, 0.0, 0.0, 0.0, 0.0, 0.0, 0.0, 0.0, 0.0, 0.0, 0.0, 0.0, 0.0, 0.0, 0.0, 0.0, 0.0, 0.0, 0.0, 0.0, 0.0, 0.0, 0.0, 0.0, 0.0, 0.0, 0.0, 0.0, 0.0, 0.0, 0.0, 0.0, 0.0, 0.0, 0.0, 0.0, 0.0, 0.0, 0.0, 0.0, 0.0, 0.0, 0.0, 0.0, 0.0, 0.0, 0.0, 0.0, 0.0, 0.0, 0.0, 0.0, 0.0, 0.0, 0.0, 0.0, 0.0, 0.0, 0.0, 0.0, 0.0, 0.0, 0.0, 0.0, 0.0, 0.0, 0.0, 0.0, 0.0, 0.0, 0.0, 0.0, 0.0, 0.0, 0.0, 0.0, 0.0, 0.0, 0.0, 0.0, 0.0, 0.0, 0.0, 0.0, 0.0, 0.0, 0.0, 0.0, 0.0, 0.0, 0.0, 0.0, 0.0, 0.0, 0.0, 0.0, 0.0, 0.0, 0.0, 0.0, 0.0, 0.0, 0.0, 0.0, 0.0, 0.0, 0.0, 0.0, 0.0, 0.0, 0.0, 0.0, 0.0, 0.0, 0.0, 0.0, 0.0, 0.0, 0.0, 0.0, 0.0, 0.0, 0.0, 0.0, 0.0, 0.0, 0.0, 0.0, 0.0, 0.0, 0.0, 0.0, 0.0, 0.0, 0.0, 0.0, 0.0, 0.0, 0.0, 0.0, 0.0, 0.0, 0.0, 0.0, 0.0, 0.0, 0.0, 0.0, 0.0, 0.0, 0.0, 0.0, 0.0, 0.0, 0.0, 0.0, 0.0, 0.0, 0.0, 0.0, 0.0, 0.0, 0.0, 0.0, 0.0, 0.0, 0.0, 0.0, 0.0, 0.0, 0.0, 0.0, 0.0, 0.0, 0.0, 0.0, 0.0, 0.0, 0.0, 0.0, 0.0, 0.0, 0.0, 0.0, 0.0, 0.0, 0.0, 0.0, 0.0, 0.0, 0.0, 0.0, 0.0, 0.0, 0.0, 0.0, 0.0, 0.0, 0.0, 0.0, 0.0, 0.0, 0.0, 0.0, 0.0, 0.0, 0.0, 0.0, 0.0, 0.0, 0.0, 0.0, 0.0, 0.0, 0.0, 0.0, 0.0, 0.0, 0.0, 0.0, 0.0, 0.0, 0.0, 0.0, 0.0, 0.0, 0.0, 0.0, 0.0, 0.0, 0.0, 0.0, 0.0, 0.0, 0.0, 0.0, 0.0, 0.0, 0.0, 0.0, 0.0, 0.0, 0.0, 0.0, 0.0, 0.0, 0.0, 0.0, 0.0, 0.0, 0.0, 0.0, 0.0, 0.0, 0.0, 0.0, 0.0, 0.0, 0.0, 0.0, 0.0, 0.0, 0.0, 0.0, 0.0, 0.0, 0.0, 0.0, 0.0, 0.0, 0.0, 0.0, 0.0, 0.0, 0.0, 0.0, 0.0, 0.0, 0.0, 0.0, 0.0, 0.0, 0.0, 0.0, 0.0, 0.0, 0.0, 0.0, 0.0, 0.0, 0.0, 0.0, 0.0, 0.0, 0.0, 0.0, 0.0, 0.0, 0.0, 0.0, 0.0, 0.0, 0.0, 0.0, 0.0, 0.0, 0.0, 0.0, 0.0, 0.0, 0.0, 0.0, 0.0, 0.0, 0.0, 0.0, 0.0, 0.0, 0.0, 0.0, 0.0, 0.0, 0.0, 0.0, 0.0, 0.0, 0.0, 0.0, 0.0, 0.0, 0.0, 0.0, 0.0, 0.0, 0.0, 0.0, 0.0, 0.0, 0.0, 0.0, 0.0, 0.0, 0.0, 0.0, 0.0, 0.0, 0.0, 0.0, 0.0, 0.0, 0.0, 0.0, 0.0, 0.0, 0.0, 0.0, 0.0, 0.0, 0.0, 0.0, 0.0, 0.0, 0.0, 0.0, 0.0, 0.0, 0.0, 0.0, 0.0, 0.0, 0.0, 0.0, 0.0, 0.0, 0.0, 0.0, 0.0, 0.0, 0.0, 0.0, 0.0, 0.0, 0.0, 0.0, 0.0, 0.0, 0.0, 0.0, 0.0, 0.0, 0.0, 0.0, 0.0, 0.0, 0.0, 0.0, 0.0, 0.0, 0.0, 0.0, 0.0, 0.0, 0.0, 0.0, 0.0, 0.0, 0.0, 0.0, 0.0, 0.0, 0.0, 0.0, 0.0, 0.0, 0.0, 0.0, 0.0, 0.0, 0.0, 0.0, 0.0, 0.0, 0.0, 0.0, 0.0, 0.0, 0.0, 0.0, 0.0, 0.0, 0.0, 0.0, 0.0, 0.0, 0.0, 0.0, 0.0, 0.0, 0.0, 0.0, 0.0, 0.0, 0.0, 0.0, 0.0, 0.0, 0.0, 0.0, 0.0, 0.0, 0.0, 0.0, 0.0, 0.0, 0.0, 0.0, 0.0, 0.0, 0.0, 0.0, 0.0, 0.0, 0.0, 0.0, 0.0, 0.0, 0.0, 0.0, 0.0, 0.0, 0.0, 0.0, 0.0, 0.0, 0.0, 0.0, 0.0, 0.0, 0.0, 0.0, 0.0, 0.0, 0.0, 0.0, 0.0, 0.0, 0.0, 0.0, 0.0, 0.0, 0.0, 0.0, 0.0, 0.0, 0.0, 0.0, 0.0, 0.0, 0.0, 0.0, 0.0, 0.0, 0.0, 0.0, 0.0, 0.0, 0.0, 0.0, 0.0, 0.0, 0.0, 0.0, 0.0, 0.0, 0.0, 0.0, 0.0, 0.0, 0.0, 0.0, 0.0, 0.0, 0.0, 0.0, 0.0, 0.0, 0.0, 0.0, 0.0, 0.0, 0.0, 0.0, 0.0, 0.0, 0.0, 0.0, 0.0, 0.0, 0.0, 0.0, 0.0, 0.0, 0.0, 0.0, 0.0, 0.0, 0.0, 0.0, 0.0, 0.0, 0.0, 0.0, 0.0, 0.0, 0.0, 0.0, 0.0, 0.0, 0.0, 0.0, 0.0, 0.0, 0.0, 0.0, 0.0, 0.0, 0.0, 0.0, 0.0, 0.0, 0.0, 0.0, 0.0, 0.0, 0.0, 0.0, 0.0, 0.0, 0.0, 0.0, 0.0, 0.0, 0.0, 0.0, 0.0, 0.0, 0.0, 0.0, 0.0, 0.0, 0.0, 0.0, 0.0, 0.0, 0.0, 0.0, 0.0, 0.0, 0.0, 0.0, 0.0, 0.0, 0.0, 0.0, 0.0, 0.0, 0.0, 0.0, 0.0, 0.0, 0.0, 0.0, 0.0, 0.0, 0.0, 0.0, 0.0, 0.0, 0.0, 0.0, 0.0, 0.0, 0.0, 0.0, 0.0, 0.0, 0.0, 0.0, 0.0, 0.0, 0.0, 0.0, 0.0, 0.0, 0.0, 0.0, 0.0, 0.0, 0.0, 0.0, 0.0, 0.0, 0.0, 0.0, 0.0, 0.0, 0.0, 0.0, 0.0, 0.0, 0.0, 0.0, 0.0, 0.0, 0.0, 0.0, 0.0, 0.0, 0.0, 0.0, 0.0, 0.0, 0.0, 0.0, 0.0, 0.0, 0.0, 0.0, 0.0, 0.0, 0.0, 0.0, 0.0, 0.0, 0.0, 0.0, 0.0, 0.0, 0.0, 0.0, 0.0, 0.0, 0.0, 0.0, 0.0, 0.0, 0.0, 0.0, 0.0, 0.0, 0.0, 0.0, 0.0, 0.0, 0.0, 0.0, 0.0, 0.0, 0.0, 0.0, 0.0, 0.0, 0.0, 0.0, 0.0, 0.0, 0.0, 0.0, 0.0, 0.0, 0.0, 0.0, 0.0, 0.0, 0.0, 0.0, 0.0, 0.0, 0.0, 0.0, 0.0, 0.0, 0.0, 0.0, 0.0, 0.0, 0.0, 0.0, 0.0, 0.0, 0.0, 0.0, 0.0, 0.0, 0.0, 0.0, 0.0, 0.0, 0.0, 0.0, 0.0, 0.0, 0.0, 0.0, 0.0, 0.0, 0.0, 0.0, 0.0, 0.0, 0.0, 0.0, 0.0, 0.0, 0.0, 0.0, 0.0, 0.0, 0.0, 0.0, 0.0, 0.0, 0.0, 0.0, 0.0, 0.0, 0.0, 0.0, 0.0, 0.0, 0.0, 0.0, 0.0, 0.0, 0.0, 0.0, 0.0, 0.0, 0.0, 0.0, 0.0, 0.0, 0.0, 0.0, 0.0, 0.0, 0.0, 0.0, 0.0, 0.0, 0.0, 0.0, 0.0, 0.0, 0.0, 0.0, 0.0, 0.0, 0.0, 0.0, 0.0, 0.0, 0.0, 0.0, 0.0, 0.0, 0.0, 0.0, 0.0, 0.0, 0.0, 0.0, 0.0, 0.0, 0.0, 0.0, 0.0, 0.0, 0.0, 0.0, 0.0, 0.0, 0.0, 0.0, 0.0, 0.0, 0.0, 0.0, 0.0, 0.0, 0.0, 0.0, 0.0, 0.0, 0.0, 0.0, 0.0, 0.0, 0.0, 0.0, 0.0, 0.0, 0.0, 0.0, 0.0, 0.0, 0.0, 0.0, 0.0, 0.0, 0.0, 0.0, 0.0, 0.0, 0.0, 0.0, 0.0, 0.0, 0.0, 0.0, 0.0, 0.0, 0.0, 0.0, 0.0, 0.0, 0.0, 0.0, 0.0, 0.0, 0.0, 0.0, 0.0, 0.0, 0.0, 0.0, 0.0, 0.0, 0.0, 0.0, 0.0, 0.0, 0.0, 0.0, 0.0, 0.0, 0.0, 0.0, 0.0, 0.0, 0.0, 0.0, 0.0, 0.0, 0.0, 0.0, 0.0, 0.0, 0.0, 0.0, 0.0, 0.0, 0.0, 0.0, 0.0, 0.0, 0.0, 0.0, 0.0, 0.0, 0.0, 0.0, 0.0, 0.0, 0.0, 0.0, 0.0, 0.0, 0.0, 0.0, 0.0, 0.0, 0.0, 0.0, 0.0, 0.0, 0.0, 0.0, 0.0, 0.0, 0.0, 0.0, 0.0, 0.0, 0.0, 0.0, 0.0, 0.0, 0.0, 0.0, 0.0, 0.0, 0.0, 0.0, 0.0, 0.0, 0.0, 0.0, 0.0, 0.0, 0.0, 0.0, 0.0, 0.0, 0.0, 0.0, 0.0, 0.0, 0.0, 0.0, 0.0, 0.0, 0.0, 0.0, 0.0, 0.0, 0.0, 0.0, 0.0, 0.0, 0.0, 0.0, 0.0, 0.0, 0.0, 0.0, 0.0, 0.0, 0.0, 0.0, 0.0, 0.0, 0.0, 0.0, 0.0, 0.0, 0.0, 0.0, 0.0, 0.0, 0.0, 0.0, 0.0, 0.0, 0.0, 0.0, 0.0, 0.0, 0.0, 0.0, 0.0, 0.0, 0.0, 0.0, 0.0, 0.0, 0.0, 0.0, 0.0, 0.0, 0.0, 0.0, 0.0, 0.0, 0.0, 0.0, 0.0, 0.0, 0.0, 0.0, 0.0, 0.0, 0.0, 0.0, 0.0, 0.0, 0.0, 0.0, 0.0, 0.0, 0.0, 0.0, 0.0, 0.0, 0.0, 0.0, 0.0, 0.0, 0.0, 0.0, 0.0, 0.0, 0.0, 0.0, 0.0, 0.0, 0.0, 0.0, 0.0, 0.0, 0.0, 0.0, 0.0, 0.0, 0.0, 0.0, 0.0, 0.0, 0.0, 0.0, 0.0, 0.0, 0.0, 0.0, 0.0, 0.0, 0.0, 0.0, 0.0, 0.0, 0.0, 0.0, 0.0, 0.0, 0.0, 0.0, 0.0, 0.0, 0.0, 0.0, 0.0, 0.0, 0.0, 0.0, 0.0, 0.0, 0.0, 0.0, 0.0, 0.0, 0.0, 0.0, 0.0, 0.0, 0.0, 0.0, 0.0, 0.0, 0.0, 0.0, 0.0, 0.0, 0.0, 0.0, 0.0, 0.0, 0.0, 0.0, 0.0, 0.0, 0.0, 0.0, 0.0, 0.0, 0.0, 0.0, 0.0, 0.0, 0.0, 0.0, 0.0, 0.0, 0.0, 0.0, 0.0, 0.0, 0.0, 0.0, 0.0, 0.0, 0.0, 0.0, 0.0, 0.0, 0.0, 0.0, 0.0, 0.0, 0.0, 0.0, 0.0, 0.0, 0.0, 0.0, 0.0, 0.0, 0.0, 0.0, 0.0, 0.0, 0.0, 0.0, 0.0, 0.0, 0.0, 0.0, 0.0, 0.0, 0.0, 0.0, 0.0, 0.0, 0.0, 0.0, 0.0, 0.0, 0.0, 0.0, 0.0, 0.0, 0.0, 0.0, 0.0, 0.0, 0.0, 0.0, 0.0, 0.0, 0.0, 0.0, 0.0, 0.0, 0.0, 0.0, 0.0, 0.0, 0.0, 0.0, 0.0, 0.0, 0.0, 0.0, 0.0, 0.0, 0.0, 0.0, 0.0, 0.0, 0.0, 0.0, 0.0, 0.0, 0.0, 0.0, 0.0, 0.0, 0.0, 0.0, 0.0, 0.0, 0.0, 0.0, 0.0, 0.0, 0.0, 0.0, 0.0, 0.0, 0.0, 0.0, 0.0, 0.0, 0.0, 0.0, 0.0, 0.0, 0.0, 0.0, 0.0, 0.0, 0.0, 0.0, 0.0, 0.0, 0.0, 0.0, 0.0, 0.0, 0.0, 0.0, 0.0, 0.0, 0.0, 0.0, 0.0, 0.0, 0.0, 0.0, 0.0, 0.0, 0.0, 0.0, 0.0, 0.0, 0.0, 0.0, 0.0, 0.0, 0.0, 0.0, 0.0, 0.0, 0.0, 0.0, 0.0, 0.0, 0.0, 0.0, 0.0, 0.0, 0.0, 0.0, 0.0, 0.0, 0.0, 0.0, 0.0, 0.0, 0.0, 0.0, 0.0, 0.0, 0.0, 0.0, 0.0, 0.0, 0.0, 0.0, 0.0, 0.0, 0.0, 0.0, 0.0, 0.0, 0.0, 0.0, 0.0, 0.0, 0.0, 0.0, 0.0, 0.0, 0.0, 0.0, 0.0, 0.0, 0.0, 0.0, 0.0, 0.0, 0.0, 0.0, 0.0, 0.0, 0.0, 0.0, 0.0, 0.0, 0.0, 0.0, 0.0, 0.0, 0.0, 0.0, 0.0, 0.0, 0.0, 0.0, 0.0, 0.0, 0.0, 0.0, 0.0, 0.0, 0.0, 0.0, 0.0, 0.0, 0.0, 0.0, 0.0, 0.0, 0.0, 0.0, 0.0, 0.0, 0.0, 0.0, 0.0, 0.0, 0.0, 0.0, 0.0, 0.0, 0.0, 0.0, 0.0, 0.0, 0.0, 0.0, 0.0, 0.0, 0.0, 0.0, 0.0, 0.0, 0.0, 0.0, 0.0, 0.0, 0.0, 0.0, 0.0, 0.0, 0.0, 0.0, 0.0, 0.0, 0.0, 0.0, 0.0, 0.0, 0.0, 0.0, 0.0, 0.0, 0.0, 0.0, 0.0, 0.0, 0.0, 0.0, 0.0, 0.0, 0.0, 0.0, 0.0, 0.0, 0.0, 0.0, 0.0, 0.0, 0.0, 0.0, 0.0, 0.0, 0.0, 0.0, 0.0, 0.0, 0.0, 0.0, 0.0, 0.0, 0.0, 0.0, 0.0, 0.0, 0.0, 0.0, 0.0, 0.0, 0.0, 0.0, 0.0, 0.0, 0.0, 0.0, 0.0, 0.0, 0.0, 0.0, 0.0, 0.0, 0.0, 0.0, 0.0, 0.0, 0.0, 0.0, 0.0, 0.0, 0.0, 0.0, 0.0, 0.0, 0.0, 0.0, 0.0, 0.0, 0.0, 0.0, 0.0, 0.0, 0.0, 0.0, 0.0, 0.0, 0.0, 0.0, 0.0, 0.0, 0.0, 0.0, 0.0, 0.0, 0.0, 0.0, 0.0, 0.0, 0.0, 0.0, 0.0, 0.0, 0.0, 0.0, 0.0, 0.0, 0.0, 0.0, 0.0, 0.0, 0.0, 0.0, 0.0, 0.0, 0.0, 0.0, 0.0, 0.0, 0.0, 0.0, 0.0, 0.0, 0.0, 0.0, 0.0, 0.0, 0.0, 0.0, 0.0, 0.0, 0.0, 0.0, 0.0, 0.0, 0.0, 0.0, 0.0, 0.0, 0.0, 0.0, 0.0, 0.0, 0.0, 0.0, 0.0, 0.0, 0.0, 0.0, 0.0, 0.0, 0.0, 0.0, 0.0, 0.0, 0.0, 0.0, 0.0, 0.0, 0.0, 0.0, 0.0, 0.0, 0.0, 0.0, 0.0, 0.0, 0.0, 0.0, 0.0, 0.0, 0.0, 0.0, 0.0, 0.0, 0.0, 0.0, 0.0, 0.0, 0.0, 0.0, 0.0, 0.0, 0.0, 0.0, 0.0, 0.0, 0.0, 0.0, 0.0, 0.0, 0.0, 0.0, 0.0, 0.0, 0.0, 0.0, 0.0, 0.0, 0.0, 0.0, 0.0, 0.0, 0.0, 0.0, 0.0, 0.0, 0.0, 0.0, 0.0, 0.0, 0.0, 0.0, 0.0, 0.0, 0.0, 0.0, 0.0, 0.0, 0.0, 0.0, 0.0, 0.0, 0.0, 0.0, 0.0, 0.0, 0.0, 0.0, 0.0, 0.0, 0.0, 0.0, 0.0, 0.0, 0.0, 0.0, 0.0, 0.0, 0.0, 0.0, 0.0, 0.0, 0.0, 0.0, 0.0, 0.0, 0.0, 0.0, 0.0, 0.0, 0.0, 0.0, 0.0, 0.0, 0.0, 0.0, 0.0, 0.0, 0.0, 0.0, 0.0, 0.0, 0.0, 0.0, 0.0, 0.0, 0.0, 0.0, 0.0, 0.0, 0.0, 0.0, 0.0, 0.0, 0.0, 0.0, 0.0, 0.0, 0.0, 0.0, 0.0, 0.0, 0.0, 0.0, 0.0, 0.0, 0.0, 0.0, 0.0, 0.0, 0.0, 0.0, 0.0, 0.0, 0.0, 0.0, 0.0, 0.0, 0.0, 0.0, 0.0, 0.0, 0.0, 0.0, 0.0, 0.0, 0.0, 0.0, 0.0, 0.0, 0.0, 0.0, 0.0, 0.0, 0.0, 0.0, 0.0, 0.0, 0.0, 0.0, 0.0, 0.0, 0.0, 0.0, 0.0, 0.0, 0.0, 0.0, 0.0, 0.0, 0.0, 0.0, 0.0, 0.0, 0.0, 0.0, 0.0, 0.0, 0.0, 0.0, 0.0, 0.0, 0.0, 0.0, 0.0, 0.0, 0.0, 0.0, 0.0, 0.0, 0.0, 0.0, 0.0, 0.0, 0.0, 0.0, 0.0, 0.0, 0.0, 0.0, 0.0, 0.0, 0.0, 0.0, 0.0, 0.0, 0.0, 0.0, 0.0, 0.0, 0.0, 0.0, 0.0, 0.0, 0.0, 0.0, 0.0, 0.0, 0.0, 0.0, 0.0, 0.0, 0.0, 0.0, 0.0, 0.0, 0.0, 0.0, 0.0, 0.0, 0.0, 0.0, 0.0, 0.0, 0.0, 0.0, 0.0, 0.0, 0.0, 0.0, 0.0, 0.0, 0.0, 0.0, 0.0, 0.0, 0.0, 0.0, 0.0, 0.0, 0.0, 0.0, 0.0, 0.0, 0.0, 0.0, 0.0, 0.0, 0.0, 0.0, 0.0, 0.0, 0.0, 0.0, 0.0, 0.0, 0.0, 0.0, 0.0, 0.0, 0.0, 0.0, 0.0, 0.0, 0.0, 0.0, 0.0, 0.0, 0.0, 0.0, 0.0, 0.0, 0.0, 0.0, 0.0, 0.0, 0.0, 0.0, 0.0, 0.0, 0.0, 0.0, 0.0, 0.0, 0.0, 0.0, 0.0, 0.0, 0.0, 0.0, 0.0, 0.0, 0.0, 0.0, 0.0, 0.0, 0.0, 0.0, 0.0, 0.0, 0.0, 0.0, 0.0, 0.0, 0.0, 0.0, 0.0, 0.0, 0.0, 0.0, 0.0, 0.0, 0.0, 0.0, 0.0, 0.0, 0.0, 0.0, 0.0, 0.0, 0.0, 0.0, 0.0, 0.0, 0.0, 0.0, 0.0, 0.0, 0.0, 0.0, 0.0, 0.0, 0.0, 0.0, 0.0, 0.0, 0.0, 0.0, 0.0, 0.0, 0.0, 0.0, 0.0, 0.0, 0.0, 0.0, 0.0, 0.0, 0.0, 0.0, 0.0, 0.0, 0.0, 0.0, 0.0, 0.0, 0.0, 0.0, 0.0, 0.0, 0.0, 0.0, 0.0, 0.0, 0.0, 0.0, 0.0, 0.0, 0.0, 0.0, 0.0, 0.0, 0.0, 0.0, 0.0, 0.0, 0.0, 0.0, 0.0, 0.0, 0.0, 0.0, 0.0, 0.0, 0.0, 0.0, 0.0, 0.0, 0.0, 0.0, 0.0, 0.0, 0.0, 0.0, 0.0, 0.0, 0.0, 0.0, 0.0, 0.0, 0.0, 0.0, 0.0, 0.0, 0.0, 0.0, 0.0, 0.0, 0.0, 0.0, 0.0, 0.0, 0.0, 0.0, 0.0, 0.0, 0.0, 0.0, 0.0, 0.0, 0.0, 0.0, 0.0, 0.0, 0.0, 0.0, 0.0, 0.0, 0.0, 0.0, 0.0, 0.0, 0.0, 0.0, 0.0, 0.0, 0.0, 0.0, 0.0, 0.0, 0.0, 0.0, 0.0, 0.0, 0.0, 0.0, 0.0, 0.0, 0.0, 0.0, 0.0, 0.0, 0.0, 0.0, 0.0, 0.0, 0.0, 0.0, 0.0, 0.0, 0.0, 0.0, 0.0, 0.0, 0.0, 0.0, 0.0, 0.0, 0.0, 0.0, 0.0, 0.0, 0.0, 0.0, 0.0, 0.0, 0.0, 0.0, 0.0, 0.0, 0.0, 0.0, 0.0, 0.0, 0.0, 0.0, 0.0, 0.0, 0.0, 0.0, 0.0, 0.0, 0.0, 0.0, 0.0, 0.0, 0.0, 0.0, 0.0, 0.0, 0.0, 0.0, 0.0, 0.0, 0.0, 0.0, 0.0, 0.0, 0.0, 0.0, 0.0, 0.0, 0.0, 0.0, 0.0, 0.0, 0.0, 0.0, 0.0, 0.0, 0.0, 0.0, 0.0, 0.0, 0.0, 0.0, 0.0, 0.0, 0.0, 0.0, 0.0, 0.0, 0.0, 0.0, 0.0, 0.0, 0.0, 0.0, 0.0, 0.0, 0.0, 0.0, 0.0, 0.0, 0.0, 0.0, 0.0, 0.0, 0.0, 0.0, 0.0, 0.0, 0.0, 0.0, 0.0, 0.0, 0.0, 0.0, 0.0, 0.0, 0.0, 0.0, 0.0, 0.0, 0.0, 0.0, 0.0, 0.0, 0.0, 0.0, 0.0, 0.0, 0.0, 0.0, 0.0, 0.0, 0.0, 0.0, 0.0, 0.0, 0.0, 0.0, 0.0, 0.0, 0.0, 0.0, 0.0, 0.0, 0.0, 0.0, 0.0, 0.0, 0.0, 0.0, 0.0, 0.0, 0.0, 0.0, 0.0, 0.0, 0.0, 0.0, 0.0, 0.0, 0.0, 0.0, 0.0, 0.0, 0.0, 0.0, 0.0, 0.0, 0.0, 0.0, 0.0, 0.0, 0.0, 0.0, 0.0, 0.0, 0.0, 0.0, 0.0, 0.0, 0.0, 0.0, 0.0, 0.0, 0.0, 0.0, 0.0, 0.0, 0.0, 0.0, 0.0, 0.0, 0.0, 0.0, 0.0, 0.0, 0.0, 0.0, 0.0, 0.0, 0.0, 0.0, 0.0, 0.0, 0.0, 0.0, 0.0, 0.0, 0.0, 0.0, 0.0, 0.0, 0.0, 0.0, 0.0, 0.0, 0.0, 0.0, 0.0, 0.0, 0.0, 0.0, 0.0, 0.0, 0.0, 0.0, 0.0, 0.0, 0.0, 0.0, 0.0, 0.0, 0.0, 0.0, 0.0, 0.0, 0.0, 0.0, 0.0, 0.0, 0.0, 0.0, 0.0, 0.0, 0.0, 0.0, 0.0, 0.0, 0.0, 0.0, 0.0, 0.0, 0.0, 0.0, 0.0, 0.0, 0.0, 0.0, 0.0, 0.0, 0.0, 0.0, 0.0, 0.0, 0.0, 0.0, 0.0, 0.0, 0.0, 0.0, 0.0, 0.0, 0.0, 0.0, 0.0, 0.0, 0.0, 0.0, 0.0, 0.0, 0.0, 0.0, 0.0, 0.0, 0.0, 0.0, 0.0, 0.0, 0.0, 0.0, 0.0, 0.0, 0.0, 0.0, 0.0, 0.0, 0.0, 0.0, 0.0, 0.0, 0.0, 0.0, 0.0, 0.0, 0.0, 0.0, 0.0, 0.0, 0.0, 0.0, 0.0, 0.0, 0.0, 0.0, 0.0, 0.0, 0.0, 0.0, 0.0, 0.0, 0.0, 0.0, 0.0, 0.0, 0.0, 0.0, 0.0, 0.0, 0.0, 0.0, 0.0, 0.0, 0.0, 0.0, 0.0, 0.0, 0.0, 0.0, 0.0, 0.0, 0.0, 0.0, 0.0, 0.0, 0.0, 0.0, 0.0, 0.0, 0.0, 0.0, 0.0, 0.0, 0.0, 0.0, 0.0, 0.0, 0.0, 0.0, 0.0, 0.0, 0.0, 0.0, 0.0, 0.0, 0.0, 0.0, 0.0, 0.0, 0.0, 0.0, 0.0, 0.0, 0.0, 0.0, 0.0, 0.0, 0.0, 0.0, 0.0, 0.0, 0.0, 0.0, 0.0, 0.0, 0.0, 0.0, 0.0, 0.0, 0.0, 0.0, 0.0, 0.0, 0.0, 0.0, 0.0, 0.0, 0.0, 0.0, 0.0, 0.0, 0.0, 0.0, 0.0, 0.0, 0.0, 0.0, 0.0, 0.0, 0.0, 0.0, 0.0, 0.0, 0.0, 0.0, 0.0, 0.0, 0.0, 0.0, 0.0, 0.0, 0.0, 0.0, 0.0, 0.0, 0.0, 0.0, 0.0, 0.0, 0.0, 0.0, 0.0, 0.0, 0.0, 0.0, 0.0, 0.0, 0.0, 0.0, 0.0, 0.0, 0.0, 0.0, 0.0, 0.0, 0.0, 0.0, 0.0, 0.0, 0.0, 0.0, 0.0, 0.0, 0.0, 0.0, 0.0, 0.0, 0.0, 0.0, 0.0, 0.0, 0.0, 0.0, 0.0, 0.0, 0.0, 0.0, 0.0, 0.0, 0.0, 0.0, 0.0, 0.0, 0.0, 0.0, 0.0, 0.0, 0.0, 0.0, 0.0, 0.0, 0.0, 0.0, 0.0, 0.0, 0.0, 0.0, 0.0, 0.0, 0.0, 0.0, 0.0, 0.0, 0.0, 0.0, 0.0, 0.0, 0.0, 0.0, 0.0, 0.0, 0.0, 0.0, 0.0, 0.0, 0.0, 0.0, 0.0, 0.0, 0.0, 0.0, 0.0, 0.0, 0.0, 0.0, 0.0, 0.0, 0.0, 0.0, 0.0, 0.0, 0.0, 0.0, 0.0, 0.0, 0.0, 0.0, 0.0, 0.0, 0.0, 0.0, 0.0, 0.0, 0.0, 0.0, 0.0, 0.0, 0.0, 0.0, 0.0, 0.0, 0.0, 0.0, 0.0, 0.0, 0.0, 0.0, 0.0, 0.0, 0.0, 0.0, 0.0, 0.0, 0.0, 0.0, 0.0, 0.0, 0.0, 0.0, 0.0, 0.0, 0.0, 0.0, 0.0, 0.0, 0.0, 0.0, 0.0, 0.0, 0.0, 0.0, 0.0, 0.0, 0.0, 0.0, 0.0, 0.0, 0.0, 0.0, 0.0, 0.0, 0.0, 0.0, 0.0, 0.0, 0.0, 0.0, 0.0, 0.0, 0.0, 0.0, 0.0, 0.0, 0.0, 0.0, 0.0, 0.0, 0.0, 0.0, 0.0, 0.0, 0.0, 0.0, 0.0, 0.0, 0.0, 0.0, 0.0, 0.0, 0.0, 0.0, 0.0, 0.0, 0.0, 0.0, 0.0, 0.0, 0.0, 0.0, 0.0, 0.0, 0.0, 0.0, 0.0, 0.0, 0.0, 0.0, 0.0, 0.0, 0.0, 0.0, 0.0, 0.0, 0.0, 0.0, 0.0, 0.0, 0.0, 0.0, 0.0, 0.0, 0.0, 0.0, 0.0, 0.0, 0.0, 0.0, 0.0, 0.0, 0.0, 0.0, 0.0, 0.0, 0.0, 0.0, 0.0, 0.0, 0.0, 0.0, 0.0, 0.0, 0.0, 0.0, 0.0, 0.0, 0.0, 0.0, 0.0, 0.0, 0.0, 0.0, 0.0, 0.0, 0.0, 0.0, 0.0, 0.0, 0.0, 0.0, 0.0, 0.0, 0.0, 0.0, 0.0, 0.0, 0.0, 0.0, 0.0, 0.0, 0.0, 0.0, 0.0, 0.0, 0.0, 0.0, 0.0, 0.0, 0.0, 0.0, 0.0, 0.0, 0.0, 0.0, 0.0, 0.0, 0.0, 0.0, 0.0, 0.0, 0.0, 0.0, 0.0, 0.0, 0.0, 0.0, 0.0, 0.0, 0.0, 0.0, 0.0, 0.0, 0.0, 0.0, 0.0, 0.0, 0.0, 0.0, 0.0, 0.0, 0.0, 0.0, 0.0, 0.0, 0.0, 0.0, 0.0, 0.0, 0.0, 0.0, 0.0, 0.0, 0.0, 0.0, 0.0, 0.0, 0.0, 0.0, 0.0, 0.0, 0.0, 0.0, 0.0, 0.0, 0.0, 0.0, 0.0, 0.0, 0.0, 0.0, 0.0, 0.0, 0.0, 0.0, 0.0, 0.0, 0.0, 0.0, 0.0, 0.0, 0.0, 0.0, 0.0, 0.0, 0.0, 0.0, 0.0, 0.0, 0.0, 0.0, 0.0, 0.0, 0.0, 0.0, 0.0, 0.0, 0.0, 0.0, 0.0, 0.0, 0.0, 0.0, 0.0, 0.0, 0.0, 0.0, 0.0, 0.0, 0.0, 0.0, 0.0, 0.0, 0.0, 0.0, 0.0, 0.0, 0.0, 0.0, 0.0, 0.0, 0.0, 0.0, 0.0, 0.0, 0.0, 0.0, 0.0, 0.0, 0.0, 0.0, 0.0, 0.0, 0.0, 0.0, 0.0, 0.0, 0.0, 0.0, 0.0, 0.0, 0.0, 0.0, 0.0, 0.0, 0.0, 0.0, 0.0, 0.0, 0.0, 0.0, 0.0, 0.0, 0.0, 0.0, 0.0, 0.0, 0.0, 0.0, 0.0, 0.0, 0.0, 0.0, 0.0, 0.0, 0.0, 0.0, 0.0, 0.0, 0.0, 0.0, 0.0, 0.0, 0.0, 0.0, 0.0, 0.0, 0.0, 0.0, 0.0, 0.0, 0.0, 0.0, 0.0, 0.0, 0.0, 0.0, 0.0, 0.0, 0.0, 0.0, 0.0, 0.0, 0.0, 0.0, 0.0, 0.0, 0.0, 0.0, 0.0, 0.0, 0.0, 0.0, 0.0, 0.0, 0.0, 0.0, 0.0, 0.0, 0.0, 0.0, 0.0, 0.0, 0.0, 0.0, 0.0, 0.0, 0.0, 0.0, 0.0, 0.0, 0.0, 0.0, 0.0, 0.0, 0.0, 0.0, 0.0, 0.0, 0.0, 0.0, 0.0, 0.0, 0.0, 0.0, 0.0, 0.0, 0.0, 0.0, 0.0, 0.0, 0.0, 0.0, 0.0, 0.0, 0.0, 0.0, 0.0, 0.0, 0.0, 0.0, 0.0, 0.0, 0.0, 0.0, 0.0, 0.0, 0.0, 0.0, 0.0, 0.0, 0.0, 0.0, 0.0, 0.0, 0.0, 0.0, 0.0, 0.0, 0.0, 0.0, 0.0, 0.0, 0.0, 0.0, 0.0, 0.0, 0.0, 0.0, 0.0, 0.0, 0.0, 0.0, 0.0, 0.0, 0.0, 0.0, 0.0, 0.0, 0.0, 0.0, 0.0, 0.0, 0.0, 0.0, 0.0, 0.0, 0.0, 0.0, 0.0, 0.0, 0.0, 0.0, 0.0, 0.0, 0.0, 0.0, 0.0, 0.0, 0.0, 0.0, 0.0, 0.0, 0.0, 0.0, 0.0, 0.0, 0.0, 0.0, 0.0, 0.0, 0.0, 0.0, 0.0, 0.0, 0.0, 0.0, 0.0, 0.0, 0.0, 0.0, 0.0, 0.0, 0.0, 0.0, 0.0, 0.0, 0.0, 0.0, 0.0, 0.0, 0.0, 0.0, 0.0, 0.0, 0.0, 0.0, 0.0, 0.0, 0.0, 0.0, 0.0, 0.0, 0.0, 0.0, 0.0, 0.0, 0.0, 0.0, 0.0, 0.0, 0.0, 0.0, 0.0, 0.0, 0.0, 0.0, 0.0, 0.0, 0.0, 0.0, 0.0, 0.0, 0.0, 0.0, 0.0, 0.0, 0.0, 0.0, 0.0, 0.0, 0.0, 0.0, 0.0, 0.0, 0.0, 0.0, 0.0, 0.0, 0.0, 0.0, 0.0, 0.0, 0.0, 0.0, 0.0, 0.0, 0.0, 0.0, 0.0, 0.0, 0.0, 0.0, 0.0, 0.0, 0.0, 0.0, 0.0, 0.0, 0.0, 0.0, 0.0, 0.0, 0.0, 0.0, 0.0, 0.0, 0.0, 0.0, 0.0, 0.0, 0.0, 0.0, 0.0, 0.0, 0.0, 0.0, 0.0, 0.0, 0.0, 0.0, 0.0, 0.0, 0.0, 0.0, 0.0, 0.0, 0.0, 0.0, 0.0, 0.0, 0.0, 0.0, 0.0, 0.0, 0.0, 0.0, 0.0, 0.0, 0.0, 0.0, 0.0, 0.0, 0.0, 0.0, 0.0, 0.0, 0.0, 0.0, 0.0, 0.0, 0.0, 0.0, 0.0, 0.0, 0.0, 0.0, 0.0, 0.0, 0.0, 0.0, 0.0, 0.0, 0.0, 0.0, 0.0, 0.0, 0.0, 0.0, 0.0, 0.0, 0.0, 0.0, 0.0, 0.0, 0.0, 0.0, 0.0, 0.0, 0.0, 0.0, 0.0, 0.0, 0.0, 0.0, 0.0, 0.0, 0.0, 0.0, 0.0, 0.0, 0.0, 0.0, 0.0, 0.0, 0.0, 0.0, 0.0, 0.0, 0.0, 0.0, 0.0, 0.0, 0.0, 0.0, 0.0, 0.0, 0.0, 0.0, 0.0, 0.0, 0.0, 0.0, 0.0, 0.0, 0.0, 0.0, 0.0, 0.0, 0.0, 0.0, 0.0, 0.0, 0.0, 0.0, 0.0, 0.0, 0.0, 0.0, 0.0, 0.0, 0.0, 0.0, 0.0, 0.0, 0.0, 0.0, 0.0, 0.0, 0.0, 0.0, 0.0, 0.0, 0.0, 0.0, 0.0, 0.0, 0.0, 0.0, 0.0, 0.0, 0.0, 0.0, 0.0, 0.0, 0.0, 0.0, 0.0, 0.0, 0.0, 0.0, 0.0, 0.0, 0.0, 0.0, 0.0, 0.0, 0.0, 0.0, 0.0, 0.0, 0.0, 0.0, 0.0, 0.0, 0.0, 0.0, 0.0, 0.0, 0.0, 0.0, 0.0, 0.0, 0.0, 0.0, 0.0, 0.0, 0.0, 0.0, 0.0, 0.0, 0.0, 0.0, 0.0, 0.0, 0.0, 0.0, 0.0, 0.0, 0.0, 0.0, 0.0, 0.0, 0.0, 0.0, 0.0, 0.0, 0.0, 0.0, 0.0, 0.0, 0.0, 0.0, 0.0, 0.0, 0.0, 0.0, 0.0, 0.0, 0.0, 0.0, 0.0, 0.0, 0.0, 0.0, 0.0, 0.0, 0.0, 0.0, 0.0, 0.0, 0.0, 0.0, 0.0, 0.0, 0.0, 0.0, 0.0, 0.0, 0.0, 0.0, 0.0, 0.0, 0.0, 0.0, 0.0, 0.0, 0.0, 0.0, 0.0, 0.0, 0.0, 0.0, 0.0, 0.0, 0.0, 0.0, 0.0, 0.0, 0.0, 0.0, 0.0, 0.0, 0.0, 0.0, 0.0, 0.0, 0.0, 0.0, 0.0, 0.0, 0.0, 0.0, 0.0, 0.0, 0.0, 0.0, 0.0, 0.0, 0.0, 0.0, 0.0, 0.0, 0.0, 0.0, 0.0, 0.0, 0.0, 0.0, 0.0, 0.0, 0.0, 0.0, 0.0, 0.0, 0.0, 0.0, 0.0, 0.0, 0.0, 0.0, 0.0, 0.0, 0.0, 0.0, 0.0, 0.0, 0.0, 0.0, 0.0, 0.0, 0.0, 0.0, 0.0, 0.0, 0.0, 0.0, 0.0, 0.0, 0.0, 0.0, 0.0, 0.0, 0.0, 0.0, 0.0, 0.0, 0.0, 0.0, 0.0, 0.0, 0.0, 0.0, 0.0, 0.0, 0.0, 0.0, 0.0, 0.0, 0.0, 0.0, 0.0, 0.0, 0.0, 0.0, 0.0, 0.0, 0.0, 0.0, 0.0, 0.0, 0.0, 0.0, 0.0, 0.0, 0.0, 0.0, 0.0, 0.0, 0.0, 0.0, 0.0, 0.0, 0.0, 0.0, 0.0, 0.0, 0.0, 0.0, 0.0, 0.0, 0.0, 0.0, 0.0, 0.0, 0.0, 0.0, 0.0, 0.0, 0.0, 0.0, 0.0, 0.0, 0.0, 0.0, 0.0, 0.0, 0.0, 0.0, 0.0, 0.0, 0.0, 0.0, 0.0, 0.0, 0.0, 0.0, 0.0, 0.0, 0.0, 0.0, 0.0, 0.0, 0.0, 0.0, 0.0, 0.0, 0.0, 0.0, 0.0, 0.0, 0.0, 0.0, 0.0, 0.0, 0.0, 0.0, 0.0, 0.0, 0.0, 0.0, 0.0, 0.0, 0.0, 0.0, 0.0, 0.0, 0.0, 0.0, 0.0, 0.0, 0.0, 0.0, 0.0, 0.0, 0.0, 0.0, 0.0, 0.0, 0.0, 0.0, 0.0, 0.0, 0.0, 0.0, 0.0, 0.0, 0.0, 0.0, 0.0, 0.0, 0.0, 0.0, 0.0, 0.0, 0.0, 0.0, 0.0, 0.0, 0.0, 0.0, 0.0, 0.0, 0.0, 0.0, 0.0, 0.0, 0.0, 0.0, 0.0, 0.0, 0.0, 0.0, 0.0, 0.0, 0.0, 0.0, 0.0, 0.0, 0.0, 0.0, 0.0, 0.0, 0.0, 0.0, 0.0, 0.0, 0.0, 0.0, 0.0, 0.0, 0.0, 0.0, 0.0, 0.0, 0.0, 0.0, 0.0, 0.0, 0.0, 0.0, 0.0, 0.0, 0.0, 0.0, 0.0, 0.0, 0.0, 0.0, 0.0, 0.0, 0.0, 0.0, 0.0, 0.0, 0.0, 0.0, 0.0, 0.0, 0.0, 0.0, 0.0, 0.0, 0.0, 0.0, 0.0, 0.0, 0.0, 0.0, 0.0, 0.0, 0.0, 0.0, 0.0, 0.0, 0.0, 0.0, 0.0, 0.0, 0.0, 0.0, 0.0, 0.0, 0.0, 0.0, 0.0, 0.0, 0.0, 0.0, 0.0, 0.0, 0.0, 0.0, 0.0, 0.0, 0.0, 0.0, 0.0, 0.0, 0.0, 0.0, 0.0, 0.0, 0.0, 0.0, 0.0, 0.0, 0.0, 0.0, 0.0, 0.0, 0.0, 0.0, 0.0, 0.0, 0.0, 0.0, 0.0, 0.0, 0.0, 0.0, 0.0, 0.0, 0.0, 0.0, 0.0, 0.0, 0.0, 0.0, 0.0, 0.0, 0.0, 0.0, 0.0, 0.0, 0.0, 0.0, 0.0, 0.0, 0.0, 0.0, 0.0, 0.0, 0.0, 0.0, 0.0, 0.0, 0.0, 0.0, 0.0, 0.0, 0.0, 0.0, 0.0, 0.0, 0.0, 0.0, 0.0, 0.0, 0.0, 0.0, 0.0, 0.0, 0.0, 0.0, 0.0, 0.0, 0.0, 0.0, 0.0, 0.0, 0.0, 0.0, 0.0, 0.0, 0.0, 0.0, 0.0, 0.0, 0.0, 0.0, 0.0, 0.0, 0.0, 0.0, 0.0, 0.0, 0.0, 0.0, 0.0, 0.0, 0.0, 0.0, 0.0, 0.0, 0.0, 0.0, 0.0, 0.0, 0.0, 0.0, 0.0, 0.0, 0.0, 0.0, 0.0, 0.0, 0.0, 0.0, 0.0, 0.0, 0.0, 0.0, 0.0, 0.0, 0.0, 0.0, 0.0, 0.0, 0.0, 0.0, 0.0, 0.0, 0.0, 0.0, 0.0, 0.0, 0.0, 0.0, 0.0, 0.0, 0.0, 0.0, 0.0, 0.0, 0.625, 0.75, 0.625, 0.75, 0.625, 0.75, 0.625, 0.75, 0.625, 0.75, 0.625, 0.75, 0.625, 0.75, 0.625, 0.75, 0.625, 0.75, 0.625, 0.75, 0.625, 0.75, 0.625, 0.75, 0.625, 0.75, 0.625, 0.75, 0.625, 0.75, 0.625, 0.75, 0.625, 0.75, 0.625, 0.75, 0.625, 0.75, 0.625, 0.75, 0.625, 0.75, 0.625, 0.75, 0.625, 0.75, 0.625, 0.75, 0.625, 0.75, 0.625, 0.75, 0.625, 0.75, 0.625, 0.75, 0.625, 0.75, 0.625, 0.75, 0.625, 0.75, 0.625, 0.75, 0.625, 0.75, 0.625, 0.75, 0.625, 0.75, 0.625, 0.75, 0.625, 0.75, 0.687, 0.75, 0.687, 0.75, 0.625, 0.75, 0.625, 0.75, 0.625, 0.75, 0.625, 0.75, 0.625, 0.75, 0.687, 0.75, 0.75, 0.75, 0.75, 0.75, 0.687, 0.75, 0.75, 0.75, 0.687, 0.75, 0.687, 0.75, 0.75, 0.75, 0.625, 0.75, 0.625, 0.75, 0.625, 0.75, 0.625, 0.75, 0.625, 0.75, 0.625, 0.75, 0.625, 0.75, 0.625, 0.75, 0.625, 0.75, 0.625, 0.75, 0.625, 0.75, 0.625, 0.75, 0.687, 0.75, 0.625, 0.75, 0.625, 0.75, 0.687, 0.75, 0.625, 0.75, 0.625, 0.75, 0.625, 0.75, 0.625, 0.75, 0.625, 0.75, 0.625, 0.75, 0.625, 0.75, 0.625, 0.75, 0.625, 0.75, 0.625, 0.75, 0.625, 0.75, 0.625, 0.75, 0.625, 0.75, 0.625, 0.75, 0.625, 0.75, 0.625, 0.75, 0.625, 0.75, 0.625, 0.75, 0.625, 0.75, 0.625, 0.75, 0.625, 0.75, 0.625, 0.75, 0.625, 0.75, 0.625, 0.75, 0.625, 0.75, 0.625, 0.75, 0.625, 0.75, 0.625, 0.75, 0.625, 0.75, 0.625, 0.75, 0.625, 0.75, 0.625, 0.75, 0.625, 0.75, 0.625, 0.75, 0.625, 0.75, 0.625, 0.75, 0.625, 0.75, 0.625, 0.75, 0.625, 0.75, 0.625, 0.75, 0.625, 0.75, 0.625, 0.75, 0.625, 0.75, 0.625, 0.75, 0.625, 0.75, 0.625, 0.75, 0.625, 0.75, 0.625, 0.75, 0.625, 0.75, 0.625, 0.75, 0.625, 0.75, 0.625, 0.75, 0.625, 0.75, 0.625, 0.75, 0.625, 0.75, 0.625, 0.75, 0.625, 0.75, 0.625, 0.75, 0.625, 0.75, 0.625, 0.812, 0.5, 0.812, 0.5, 0.812, 0.625, 0.812, 0.625, 0.75, 0.687, 0.75, 0.687, 0.75, 0.625, 0.75, 0.5, 0.812, 0.5, 0.75, 0.5, 0.75, 0.5, 0.812, 0.625, 0.812, 0.5, 0.812, 0.5, 0.812, 0.625, 0.812, 0.5, 0.812, 0.5, 0.75, 0.5, 0.75, 0.5, 0.812, 0.625, 0.75, 0.687, 0.75, 0.687, 0.75, 0.625, 0.75, 0.5, 0.812, 0.5, 0.75, 0.5, 0.75, 0.5, 0.812, 0.5, 0.75, 0.625, 0.75, 0.625, 0.75, 0.5, 0.75, 0.5, 0.75, 0.625, 0.75, 0.625, 0.812, 0.5, 0.812, 0.5, 0.75, 0.625, 0.75, 0.625, 0.75, 0.5, 0.75, 0.625, 0.812, 0.5, 0.812, 0.5, 0.812, 0.625, 0.812, 0.625, 0.75, 0.687, 0.75, 0.687, 0.75, 0.625, 0.75, 0.25, 0.75, 0.313, 0.75, 0.313, 0.75, 0.25, 0.75, 0.4187, 0.812, 0.4187, 0.875, 0.4187, 0.875, 0.4187, 0.812, 0.25, 0.75, 0.313, 0.75, 0.313, 0.75, 0.25, 0.75, 0.375, 0.812, 0.4187, 0.812, 0.4187, 0.875, 0.375, 0.875, 0.375, 0.812, 0.4187, 0.812, 0.4187, 0.812, 0.375, 0.812, 0.4187, 0.812, 0.4187, 0.875, 0.4187, 0.875, 0.4187, 0.812, 0.625, 0.75, 0.625, 0.75, 0.625, 0.75, 0.625, 0.75, 0.625, 0.75, 0.625, 0.75, 0.625, 0.75, 0.625, 0.75, 0.625, 0.75, 0.625, 0.75, 0.625, 0.75, 0.625, 0.75, 0.625, 0.75, 0.625, 0.75, 0.625, 0.75, 0.625, 0.75, 0.625, 0.75, 0.625, 0.75, 0.625, 0.75, 0.625, 0.75, 0.625, 0.75, 0.625, 0.75, 0.625, 0.75, 0.625, 0.75, 0.625, 0.75, 0.625, 0.75, 0.625, 0.75, 0.625, 0.75, 0.25, 0.75, 0.313, 0.75, 0.313, 0.75, 0.25, 0.75, 0.625, 0.75, 0.625, 0.75, 0.625, 0.75, 0.625, 0.75, 0.5, 0.75, 0.625, 0.75, 0.625, 0.75, 0.5, 0.75, 0.625, 0.75, 0.625, 0.75, 0.625, 0.75, 0.625, 0.75, 0.5, 0.75, 0.5, 0.75, 0.5, 0.75, 0.5, 0.75, 0.625, 0.75, 0.625, 0.75, 0.625, 0.75, 0.625, 0.75, 0.375, 0.75, 0.4187, 0.75, 0.4187, 0.75, 0.375, 0.75, 0.4187, 0.75, 0.5, 0.75, 0.5, 0.75, 0.4187, 0.75, 0.625, 0.75, 0.625, 0.75, 0.625, 0.75, 0.625, 0.75, 0.313, 0.75, 0.375, 0.75, 0.375, 0.75, 0.313, 0.75, 0.625, 0.75, 0.625, 0.75, 0.625, 0.75, 0.625, 0.75, 0.25, 0.75, 0.313, 0.75, 0.313, 0.75, 0.25, 0.75, 0.625, 0.75, 0.625, 0.75, 0.625, 0.75, 0.625, 0.75, 0.5, 0.75, 0.5, 0.75, 0.5, 0.75, 0.5, 0.75, 0.5, 0.75, 0.625, 0.75, 0.625, 0.75, 0.5, 0.75, 0.625, 0.75, 0.625, 0.75, 0.625, 0.75, 0.625, 0.75, 0.375, 0.75, 0.4187, 0.75, 0.4187, 0.75, 0.375, 0.75, 0.4187, 0.75, 0.5, 0.75, 0.5, 0.75, 0.4187, 0.75, 0.625, 0.75, 0.625, 0.75, 0.625, 0.75, 0.625, 0.75, 0.687, 0.75, 0.75, 0.75, 0.75, 0.75, 0.687, 0.75, 0.313, 0.75, 0.375, 0.75, 0.375, 0.75, 0.313, 0.75, 0.75, 0.75, 0.687, 0.75, 0.687, 0.75, 0.75, 0.75, 0.625, 0.75, 0.687, 0.75, 0.687, 0.75, 0.625, 0.75, 0.687, 0.75, 0.75, 0.75, 0.75, 0.75, 0.687, 0.75, 0.625, 0.75, 0.625, 0.75, 0.625, 0.75, 0.625, 0.75, 0.625, 0.75, 0.625, 0.75, 0.625, 0.75, 0.625, 0.75, 0.625, 0.75, 0.625, 0.75, 0.625, 0.75, 0.625, 0.75, 0.687, 0.75, 0.625, 0.75, 0.625, 0.75, 0.687, 0.75, 0.625, 0.75, 0.625, 0.75, 0.625, 0.75, 0.625, 0.75, 0.687, 0.75, 0.75, 0.75, 0.75, 0.75, 0.687, 0.75, 0.687, 0.75, 0.75, 0.75, 0.75, 0.75, 0.687, 0.75, 0.625, 0.75, 0.687, 0.75, 0.687, 0.75, 0.625, 0.75, 0.625, 0.75, 0.687, 0.75, 0.687, 0.75, 0.625, 0.75, 0.625, 0.75, 0.687, 0.75, 0.687, 0.75, 0.625, 0.75, 0.687, 0.75, 0.75, 0.75, 0.75, 0.75, 0.687, 0.75, 0.625, 0.75, 0.687, 0.75, 0.687, 0.75, 0.625, 0.75, 0.687, 0.75, 0.75, 0.75, 0.75, 0.75, 0.687, 0.75])
me_cube.materials.append(mat_material)
me_cube.materials.append(mat_material_001)
me_cube.materials.append(mat_material_003)
me_cube.materials.append(mat_material_004)
me_cube.materials.append(mat_material_005)
me_cube.materials.append(mat_material_006)
me_cube.materials.append(mat_material_007)
me_cube.use_mirror_vertex_groups = False
me_cube.update()
me_plane = bpy.data.meshes.new('Plane')
me_plane.from_pydata([(-1.0, -1.0, 0.0), (1.0, -1.0, 0.0), (-1.0, 1.0, 0.0), (1.0, 1.0, 0.0)], [], [(0, 1, 3, 2)])
_uv = me_plane.uv_layers.new(name='UVMap')
_uv.uv.foreach_set('vector', [0.0, 0.0, 1.0, 0.0, 1.0, 1.0, 0.0, 1.0])
me_plane.materials.append(mat_material_002)
me_plane.update()

# ---- objects
ob_cube = bpy.data.objects.new('Cube', me_cube)
ob_camera = bpy.data.objects.new('Camera', cam_camera)
ob_empty = bpy.data.objects.new('Empty', None)
ob_sun = bpy.data.objects.new('Sun', light_sun)
ob_plane = bpy.data.objects.new('Plane', me_plane)

# ---- transforms, parenting, visibility, modifiers, constraints
ob_cube.location = (-1.392e-16, 1.247, -0.6268)
ob_cube.scale = (0.4218, 0.4218, 0.4218)
ob_cube.lock_rotations_4d = False
ob_cube.empty_display_type = 'ARROWS'
ob_cube.lineart.crease_threshold = 0.0
_m = ob_cube.modifiers.new('Mirror', 'MIRROR')
_m.use_clip = True
ob_camera.location = (7.359, -6.926, 4.958)
ob_camera.rotation_euler = (1.109, 0.0, 0.8149)
ob_camera.lock_rotations_4d = False
ob_camera.empty_display_type = 'ARROWS'
ob_camera.color = (0.0, 0.0, 0.0, 0.0)
ob_camera.display_type = 'WIRE'
ob_camera.lineart.crease_threshold = 0.0
ob_empty.location = (0.0, 0.0, 0.0)
ob_empty.rotation_euler = (1.571, -0.0, 1.571)
ob_empty.empty_display_type = 'IMAGE'
ob_empty.empty_display_size = 5.0
ob_empty.empty_image_depth = 'BACK'
ob_empty.show_empty_image_perspective = False
ob_empty.empty_image_side = 'FRONT'
ob_sun.location = (0.1706, 0.8839, 3.666)
ob_plane.location = (-0.1404, -0.1562, -1.245)
ob_plane.scale = (4.274, 4.274, 4.274)

# ---- collection membership
col_collection.objects.link(ob_cube)
col_collection.objects.link(ob_camera)
col_collection.objects.link(ob_empty)
col_collection.objects.link(ob_sun)
col_collection.objects.link(ob_plane)

# ---- scene / render settings (as saved in the file)
scene.camera = ob_camera
scene.frame_start = 1; scene.frame_end = 250; scene.frame_set(204)
scene.render.engine = 'BLENDER_EEVEE_NEXT'
scene.eevee.clamp_surface_direct = 1.8
bpy.context.view_layer.update()
